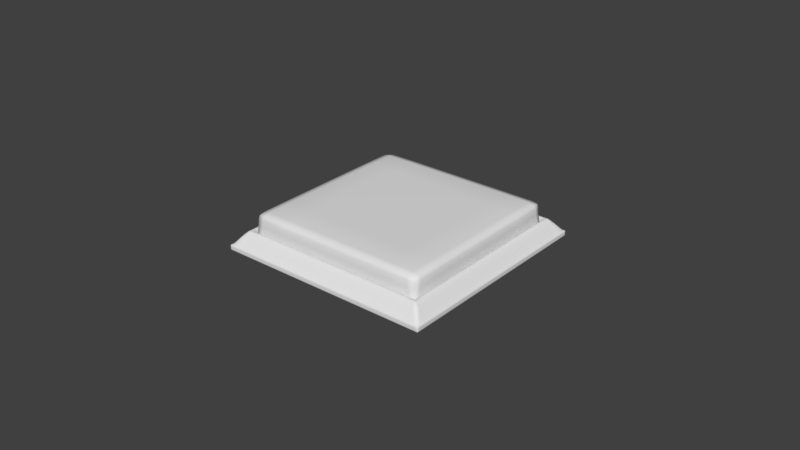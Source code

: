 # Source: FancyButton.blend  (saved by Blender 2.77.0; exported with 4.5.12 LTS)
import bpy
from mathutils import Matrix  # noqa: F401  (used for matrix-valued properties, if any)

bpy.ops.wm.read_factory_settings(use_empty=True)
scene = bpy.context.scene
scene.name = 'Scene'

# ---- collections
col_collection_1 = bpy.data.collections.new('Collection 1'); scene.collection.children.link(col_collection_1)
col_collection_5 = bpy.data.collections.new('Collection 5'); scene.collection.children.link(col_collection_5)

# ---- world
world_world = bpy.data.worlds.new('World'); scene.world = world_world
world_world.color = (0.05088, 0.05088, 0.05088)
world_world.use_sun_shadow = False
world_world.sun_shadow_jitter_overblur = 0.0
world_world.cycles.sampling_method = 'MANUAL'

# ---- meshes
me_cube_003 = bpy.data.meshes.new('Cube.003')
me_cube_003.from_pydata([(-0.035, -0.035, 0.0), (-0.035, -0.035, 0.00175), (-0.035, 0.035, 0.0), (-0.035, 0.035, 0.00175), (0.035, -0.035, 0.0), (0.035, -0.035, 0.00175), (0.035, 0.035, 0.0), (0.035, 0.035, 0.00175), (-0.035, -0.001667, 0.00175), (-0.035, 0.001667, 0.00175), (-0.035, 0.001667, 0.0), (-0.035, -0.001667, 0.0), (0.035, 0.001667, 0.00175), (0.035, -0.001667, 0.00175), (0.035, -0.001667, 0.0), (0.035, 0.001667, 0.0), (-0.001667, 0.035, 0.00175), (0.001667, 0.035, 0.00175), (0.001667, 0.035, 0.0), (-0.001667, 0.035, 0.0), (0.001667, -0.035, 0.00175), (-0.001667, -0.035, 0.00175), (-0.001667, -0.035, 0.0), (0.001667, -0.035, 0.0), (-0.001667, -0.001667, 0.0), (0.001667, -0.001667, 0.0), (-0.001667, 0.001667, 0.0), (0.001667, 0.001667, 0.0), (-0.035, 0.03083, 0.00175), (0.035, 0.03083, 0.0), (-0.035, 0.03083, 0.0), (0.035, 0.03083, 0.00175), (0.001667, 0.03083, 0.005885), (-0.001667, 0.03083, 0.005885), (-0.001667, 0.03083, 0.0), (0.001667, 0.03083, 0.0), (-0.035, -0.03083, 0.0), (0.035, -0.03083, 0.00175), (-0.035, -0.03083, 0.00175), (0.035, -0.03083, 0.0), (-0.001667, -0.03083, 0.0), (0.001667, -0.03083, 0.0), (0.001667, -0.03083, 0.005885), (-0.001667, -0.03083, 0.005885), (0.03083, 0.035, 0.00175), (0.03083, -0.035, 0.0), (0.03083, -0.001667, 0.0), (0.03083, 0.001667, 0.0), (0.03083, 0.035, 0.0), (0.03083, -0.035, 0.00175), (0.03083, -0.001667, 0.005885), (0.03083, 0.001667, 0.005885), (0.03083, 0.03083, 0.005885), (0.03083, 0.03083, 0.0), (0.03083, -0.03083, 0.005885), (0.03083, -0.03083, 0.0), (-0.03083, 0.035, 0.0), (-0.03083, -0.035, 0.00175), (-0.03083, -0.001667, 0.005885), (-0.03083, 0.001667, 0.005885), (-0.03083, 0.035, 0.00175), (-0.03083, -0.035, 0.0), (-0.03083, -0.001667, 0.0), (-0.03083, 0.001667, 0.0), (-0.03083, 0.03083, 0.0), (-0.03083, 0.03083, 0.005885), (-0.03083, -0.03083, 0.0), (-0.03083, -0.03083, 0.005885), (-0.035, -0.035, 0.0005), (-0.035, 0.035, 0.0005), (0.035, 0.035, 0.0005), (0.035, -0.035, 0.0005), (0.035, 0.001667, 0.0005), (0.035, -0.001667, 0.0005), (-0.035, -0.001667, 0.0005), (-0.035, 0.001667, 0.0005), (0.001667, -0.035, 0.0005), (-0.001667, -0.035, 0.0005), (-0.001667, 0.035, 0.0005), (0.001667, 0.035, 0.0005), (0.035, 0.03083, 0.0005), (-0.035, 0.03083, 0.0005), (-0.035, -0.03083, 0.0005), (0.035, -0.03083, 0.0005), (0.03083, -0.035, 0.0005), (0.03083, 0.035, 0.0005), (-0.03083, 0.035, 0.0005), (-0.03083, -0.035, 0.0005), (-0.035, -0.035, 0.00125), (-0.035, 0.035, 0.00125), (0.035, 0.035, 0.00125), (0.035, -0.035, 0.00125), (0.035, 0.001667, 0.00125), (0.035, -0.001667, 0.00125), (-0.035, -0.001667, 0.00125), (-0.035, 0.001667, 0.00125), (0.001667, -0.035, 0.00125), (-0.001667, -0.035, 0.00125), (-0.001667, 0.035, 0.00125), (0.001667, 0.035, 0.00125), (0.035, 0.03083, 0.00125), (-0.035, 0.03083, 0.00125), (-0.035, -0.03083, 0.00125), (0.035, -0.03083, 0.00125), (0.03083, -0.035, 0.00125), (0.03083, 0.035, 0.00125), (-0.03083, 0.035, 0.00125), (-0.03083, -0.035, 0.00125), (-0.035, 0.0345, 0.00175), (0.035, 0.0345, 0.0), (-0.035, 0.0345, 0.0), (0.035, 0.0345, 0.00175), (0.001667, 0.0345, 0.00175), (-0.001667, 0.0345, 0.00175), (-0.001667, 0.0345, 0.0), (0.001667, 0.0345, 0.0), (0.03083, 0.0345, 0.00175), (0.03083, 0.0345, 0.0), (-0.03083, 0.0345, 0.0), (-0.03083, 0.0345, 0.00175), (0.035, 0.0345, 0.0005), (-0.035, 0.0345, 0.0005), (-0.035, 0.0345, 0.00125), (0.035, 0.0345, 0.00125), (-0.035, -0.0345, 0.0), (0.035, -0.0345, 0.00175), (-0.001667, -0.0345, 0.0), (0.001667, -0.0345, 0.0), (0.001667, -0.0345, 0.00175), (-0.001667, -0.0345, 0.00175), (-0.035, -0.0345, 0.00175), (0.035, -0.0345, 0.0), (0.03083, -0.0345, 0.0), (0.03083, -0.0345, 0.00175), (-0.03083, -0.0345, 0.00175), (-0.03083, -0.0345, 0.0), (-0.035, -0.0345, 0.0005), (0.035, -0.0345, 0.0005), (0.035, -0.0345, 0.00125), (-0.035, -0.0345, 0.00125), (-0.0345, 0.035, 0.0), (-0.0345, -0.035, 0.00175), (-0.0345, -0.001667, 0.00175), (-0.0345, 0.001667, 0.00175), (-0.0345, 0.03083, 0.00175), (-0.0345, -0.03083, 0.00175), (-0.0345, 0.035, 0.00175), (-0.0345, -0.035, 0.0), (-0.0345, -0.001667, 0.0), (-0.0345, 0.001667, 0.0), (-0.0345, 0.03083, 0.0), (-0.0345, -0.03083, 0.0), (-0.0345, 0.035, 0.0005), (-0.0345, -0.035, 0.0005), (-0.0345, -0.035, 0.00125), (-0.0345, 0.035, 0.00125), (-0.0345, 0.0345, 0.0), (-0.0345, 0.0345, 0.00175), (-0.0345, -0.0345, 0.0), (-0.0345, -0.0345, 0.00175), (0.0345, 0.035, 0.00175), (0.0345, -0.035, 0.0), (0.0345, -0.001667, 0.0), (0.0345, 0.001667, 0.0), (0.0345, 0.03083, 0.0), (0.0345, -0.03083, 0.0), (0.0345, 0.035, 0.0), (0.0345, -0.035, 0.00175), (0.0345, -0.001667, 0.00175), (0.0345, 0.001667, 0.00175), (0.0345, 0.03083, 0.00175), (0.0345, -0.03083, 0.00175), (0.0345, -0.035, 0.0005), (0.0345, 0.035, 0.0005), (0.0345, 0.035, 0.00125), (0.0345, -0.035, 0.00125), (0.0345, 0.0345, 0.00175), (0.0345, 0.0345, 0.0), (0.0345, -0.0345, 0.00175), (0.0345, -0.0345, 0.0), (-0.035, -0.002167, 0.00175), (0.035, -0.002167, 0.0), (-0.035, -0.002167, 0.0), (0.035, -0.002167, 0.00175), (-0.001667, -0.002167, 0.0), (0.001667, -0.002167, 0.0), (0.03083, -0.002167, 0.005885), (0.03083, -0.002167, 0.0), (-0.03083, -0.002167, 0.0), (-0.03083, -0.002167, 0.005885), (0.035, -0.002167, 0.0005), (-0.035, -0.002167, 0.0005), (-0.035, -0.002167, 0.00125), (0.035, -0.002167, 0.00125), (-0.0345, -0.002167, 0.0), (-0.0345, -0.002167, 0.00175), (0.0345, -0.002167, 0.00175), (0.0345, -0.002167, 0.0), (-0.035, 0.002167, 0.0), (0.035, 0.002167, 0.00175), (-0.001667, 0.002167, 0.0), (0.001667, 0.002167, 0.0), (-0.035, 0.002167, 0.00175), (0.035, 0.002167, 0.0), (0.03083, 0.002167, 0.0), (0.03083, 0.002167, 0.005885), (-0.03083, 0.002167, 0.005885), (-0.03083, 0.002167, 0.0), (-0.035, 0.002167, 0.0005), (0.035, 0.002167, 0.0005), (0.035, 0.002167, 0.00125), (-0.035, 0.002167, 0.00125), (-0.0345, 0.002167, 0.0), (-0.0345, 0.002167, 0.00175), (0.0345, 0.002167, 0.00175), (0.0345, 0.002167, 0.0), (-0.002167, 0.035, 0.00175), (-0.002167, -0.035, 0.0), (-0.002167, -0.001667, 0.0), (-0.002167, 0.001667, 0.0), (-0.002167, 0.03083, 0.0), (-0.002167, -0.03083, 0.0), (-0.002167, 0.035, 0.0), (-0.002167, -0.035, 0.00175), (-0.002167, 0.03083, 0.005885), (-0.002167, -0.03083, 0.005885), (-0.002167, -0.035, 0.0005), (-0.002167, 0.035, 0.0005), (-0.002167, 0.035, 0.00125), (-0.002167, -0.035, 0.00125), (-0.002167, 0.0345, 0.00175), (-0.002167, 0.0345, 0.0), (-0.002167, -0.0345, 0.00175), (-0.002167, -0.0345, 0.0), (-0.002167, -0.002167, 0.0), (-0.002167, 0.002167, 0.0), (0.002167, 0.035, 0.0), (0.002167, -0.035, 0.00175), (0.002167, 0.03083, 0.005885), (0.002167, -0.03083, 0.005885), (0.002167, 0.035, 0.00175), (0.002167, -0.035, 0.0), (0.002167, -0.001667, 0.0), (0.002167, 0.001667, 0.0), (0.002167, 0.03083, 0.0), (0.002167, -0.03083, 0.0), (0.002167, 0.035, 0.0005), (0.002167, -0.035, 0.0005), (0.002167, -0.035, 0.00125), (0.002167, 0.035, 0.00125), (0.002167, 0.0345, 0.0), (0.002167, 0.0345, 0.00175), (0.002167, -0.0345, 0.0), (0.002167, -0.0345, 0.00175), (0.002167, -0.002167, 0.0), (0.002167, 0.002167, 0.0), (-0.035, -0.03133, 0.00175), (0.035, -0.03133, 0.0), (0.035, -0.03133, 0.0005), (0.035, -0.03133, 0.00125), (-0.035, -0.03133, 0.0), (0.035, -0.03133, 0.00175), (-0.001667, -0.03133, 0.0), (0.001667, -0.03133, 0.0), (0.001667, -0.03133, 0.005885), (-0.001667, -0.03133, 0.005885), (0.03083, -0.03133, 0.0), (0.03083, -0.03133, 0.005885), (-0.03083, -0.03133, 0.005885), (-0.03083, -0.03133, 0.0), (-0.035, -0.03133, 0.0005), (-0.035, -0.03133, 0.00125), (-0.0345, -0.03133, 0.0), (-0.0345, -0.03133, 0.00175), (0.0345, -0.03133, 0.00175), (0.0345, -0.03133, 0.0), (-0.002167, -0.03133, 0.005885), (-0.002167, -0.03133, 0.0), (0.002167, -0.03133, 0.0), (0.002167, -0.03133, 0.005885), (-0.035, 0.03133, 0.0), (0.035, 0.03133, 0.00175), (0.001667, 0.03133, 0.005885), (-0.001667, 0.03133, 0.005885), (-0.001667, 0.03133, 0.0), (0.001667, 0.03133, 0.0), (0.03083, 0.03133, 0.005885), (0.03083, 0.03133, 0.0), (-0.03083, 0.03133, 0.0), (-0.03083, 0.03133, 0.005885), (-0.035, 0.03133, 0.0005), (-0.035, 0.03133, 0.00125), (-0.035, 0.03133, 0.00175), (0.035, 0.03133, 0.0), (0.035, 0.03133, 0.0005), (0.035, 0.03133, 0.00125), (-0.0345, 0.03133, 0.00175), (-0.0345, 0.03133, 0.0), (0.0345, 0.03133, 0.0), (0.0345, 0.03133, 0.00175), (-0.002167, 0.03133, 0.0), (-0.002167, 0.03133, 0.005885), (0.002167, 0.03133, 0.005885), (0.002167, 0.03133, 0.0), (0.03133, 0.035, 0.0), (0.03133, -0.035, 0.00175), (0.03133, -0.001667, 0.005885), (0.03133, 0.001667, 0.005885), (0.03133, 0.03083, 0.005885), (0.03133, -0.03083, 0.005885), (0.03133, 0.035, 0.0005), (0.03133, 0.035, 0.00125), (0.03133, 0.0345, 0.00175), (0.03133, -0.0345, 0.00175), (0.03133, 0.035, 0.00175), (0.03133, -0.035, 0.0), (0.03133, -0.001667, 0.0), (0.03133, 0.001667, 0.0), (0.03133, 0.03083, 0.0), (0.03133, -0.03083, 0.0), (0.03133, -0.035, 0.0005), (0.03133, -0.035, 0.00125), (0.03133, 0.0345, 0.0), (0.03133, -0.0345, 0.0), (0.03133, -0.002167, 0.0), (0.03133, -0.002167, 0.005885), (0.03133, 0.002167, 0.0), (0.03133, 0.002167, 0.005885), (0.03133, -0.03133, 0.0), (0.03133, -0.03133, 0.005885), (0.03133, 0.03133, 0.0), (0.03133, 0.03133, 0.005885), (-0.03133, 0.035, 0.00175), (-0.03133, -0.035, 0.0), (-0.03133, -0.001667, 0.0), (-0.03133, 0.001667, 0.0), (-0.03133, 0.03083, 0.0), (-0.03133, -0.03083, 0.0), (-0.03133, -0.035, 0.0005), (-0.03133, -0.035, 0.00125), (-0.03133, 0.0345, 0.0), (-0.03133, -0.0345, 0.0), (-0.03133, 0.035, 0.0), (-0.03133, -0.035, 0.00175), (-0.03133, -0.001667, 0.005885), (-0.03133, 0.001667, 0.005885), (-0.03133, 0.03083, 0.005885), (-0.03133, -0.03083, 0.005885), (-0.03133, 0.035, 0.0005), (-0.03133, 0.035, 0.00125), (-0.03133, 0.0345, 0.00175), (-0.03133, -0.0345, 0.00175), (-0.03133, -0.002167, 0.005885), (-0.03133, -0.002167, 0.0), (-0.03133, 0.002167, 0.005885), (-0.03133, 0.002167, 0.0), (-0.03133, -0.03133, 0.005885), (-0.03133, -0.03133, 0.0), (-0.03133, 0.03133, 0.005885), (-0.03133, 0.03133, 0.0), (0.03133, -0.03163, 0.005793), (0.03413, -0.0345, 0.00175), (0.0345, -0.03411, 0.00175), (0.03169, -0.03133, 0.005774), (0.0317, 0.03133, 0.005769), (0.0345, 0.03413, 0.00175), (0.03402, 0.0345, 0.00175), (0.03133, 0.03177, 0.005749), (-0.03133, 0.03167, 0.005779), (-0.03425, 0.0345, 0.00175), (-0.03173, 0.03133, 0.00576), (-0.0345, 0.03405, 0.00175), (-0.0317, -0.03133, 0.005771), (-0.0345, -0.03423, 0.00175), (-0.03404, -0.0345, 0.00175), (-0.03133, -0.03176, 0.00575), (-0.035, -0.03, 0.0), (0.035, -0.03, 0.00175), (-0.001667, -0.03, 0.0), (0.001667, -0.03, 0.0), (0.001667, -0.03, 0.005885), (-0.001667, -0.03, 0.005885), (0.03083, -0.03, 0.005885), (0.03083, -0.03, 0.0), (-0.03083, -0.03, 0.0), (-0.03083, -0.03, 0.005885), (-0.035, -0.03, 0.0005), (-0.035, -0.03, 0.00125), (-0.0345, -0.03, 0.0), (-0.0345, -0.03, 0.00175), (0.0345, -0.03, 0.00175), (0.0345, -0.03, 0.0), (-0.035, -0.03, 0.00175), (0.035, -0.03, 0.0), (0.035, -0.03, 0.0005), (0.035, -0.03, 0.00125), (-0.002167, -0.03, 0.0), (-0.002167, -0.03, 0.005885), (0.002167, -0.03, 0.005885), (0.002167, -0.03, 0.0), (0.03133, -0.03, 0.005885), (0.03133, -0.03, 0.0), (-0.03133, -0.03, 0.0), (-0.03133, -0.03, 0.005885), (-0.035, 0.03003, 0.00175), (0.035, 0.03003, 0.0), (0.035, 0.03003, 0.0005), (0.035, 0.03003, 0.00125), (-0.035, 0.03003, 0.0), (0.035, 0.03003, 0.00175), (0.001667, 0.03003, 0.005885), (-0.001667, 0.03003, 0.005885), (-0.001667, 0.03003, 0.0), (0.001667, 0.03003, 0.0), (0.03083, 0.03003, 0.0), (0.03083, 0.03003, 0.005885), (-0.03083, 0.03003, 0.005885), (-0.03083, 0.03003, 0.0), (-0.035, 0.03003, 0.0005), (-0.035, 0.03003, 0.00125), (-0.0345, 0.03003, 0.0), (-0.0345, 0.03003, 0.00175), (0.0345, 0.03003, 0.00175), (0.0345, 0.03003, 0.0), (-0.002167, 0.03003, 0.005885), (-0.002167, 0.03003, 0.0), (0.002167, 0.03003, 0.0), (0.002167, 0.03003, 0.005885), (0.03133, 0.03003, 0.0), (0.03133, 0.03003, 0.005885), (-0.03133, 0.03003, 0.005885), (-0.03133, 0.03003, 0.0), (0.03003, 0.035, 0.00175), (0.03003, -0.035, 0.0), (0.03003, -0.001667, 0.0), (0.03003, 0.001667, 0.0), (0.03003, 0.03083, 0.0), (0.03003, -0.03083, 0.0), (0.03003, -0.035, 0.0005), (0.03003, -0.035, 0.00125), (0.03003, 0.0345, 0.0), (0.03003, -0.0345, 0.0), (0.03003, -0.002167, 0.0), (0.03003, 0.002167, 0.0), (0.03003, 0.035, 0.0), (0.03003, -0.035, 0.00175), (0.03003, -0.001667, 0.005885), (0.03003, 0.001667, 0.005885), (0.03003, 0.03083, 0.005885), (0.03003, -0.03083, 0.005885), (0.03003, 0.035, 0.0005), (0.03003, 0.035, 0.00125), (0.03003, 0.0345, 0.00175), (0.03003, -0.0345, 0.00175), (0.03003, -0.002167, 0.005885), (0.03003, 0.002167, 0.005885), (0.03003, -0.03133, 0.005885), (0.03003, -0.03133, 0.0), (0.03003, 0.03133, 0.005885), (0.03003, 0.03133, 0.0), (0.03003, -0.03, 0.005885), (0.03003, -0.03, 0.0), (0.03003, 0.03003, 0.005885), (0.03003, 0.03003, 0.0), (-0.03003, 0.035, 0.0), (-0.03003, -0.035, 0.00175), (-0.03003, -0.001667, 0.005885), (-0.03003, 0.001667, 0.005885), (-0.03003, 0.03083, 0.005885), (-0.03003, -0.03083, 0.005885), (-0.03003, 0.035, 0.0005), (-0.03003, 0.035, 0.00125), (-0.03003, 0.0345, 0.00175), (-0.03003, -0.0345, 0.00175), (-0.03003, -0.002167, 0.005885), (-0.03003, 0.002167, 0.005885), (-0.03003, 0.035, 0.00175), (-0.03003, -0.035, 0.0), (-0.03003, -0.001667, 0.0), (-0.03003, 0.001667, 0.0), (-0.03003, 0.03083, 0.0), (-0.03003, -0.03083, 0.0), (-0.03003, -0.035, 0.0005), (-0.03003, -0.035, 0.00125), (-0.03003, 0.0345, 0.0), (-0.03003, -0.0345, 0.0), (-0.03003, -0.002167, 0.0), (-0.03003, 0.002167, 0.0), (-0.03003, -0.03133, 0.0), (-0.03003, -0.03133, 0.005885), (-0.03003, 0.03133, 0.0), (-0.03003, 0.03133, 0.005885), (-0.03003, -0.03, 0.0), (-0.03003, -0.03, 0.005885), (-0.03003, 0.03003, 0.0), (-0.03003, 0.03003, 0.005885), (0.002167, -0.001667, 0.0008851), (0.001667, -0.001667, 0.0008851), (-0.001667, -0.001667, 0.0008851), (0.002167, 0.001667, 0.0008851), (0.001667, 0.001667, 0.0008851), (-0.001667, 0.001667, 0.0008851), (0.001667, 0.002167, 0.0008851), (-0.001667, 0.002167, 0.0008851), (0.001667, -0.002167, 0.0008851), (-0.001667, -0.002167, 0.0008851), (0.002167, -0.002167, 0.0008851), (0.001667, 0.03003, 0.0008851), (-0.001667, 0.03003, 0.0008851), (0.002167, 0.002167, 0.0008851), (-0.002167, -0.001667, 0.0008851), (-0.002167, 0.001667, 0.0008851), (-0.002167, -0.002167, 0.0008851), (-0.002167, 0.002167, 0.0008851), (-0.002167, 0.03003, 0.0008851), (0.03003, -0.001667, 0.0008851), (0.03003, 0.001667, 0.0008851), (0.03003, -0.002167, 0.0008851), (0.03003, 0.002167, 0.0008851), (0.002167, 0.03003, 0.0008851), (0.001667, -0.03, 0.0008851), (-0.001667, -0.03, 0.0008851), (-0.002167, -0.03, 0.0008851), (0.002167, -0.03, 0.0008851), (0.03003, -0.03, 0.0008851), (0.03003, 0.03003, 0.0008851), (-0.03003, -0.001667, 0.0008851), (-0.03003, 0.001667, 0.0008851), (-0.03003, -0.002167, 0.0008851), (-0.03003, 0.002167, 0.0008851), (-0.03003, -0.03, 0.0008851), (-0.03003, 0.03003, 0.0008851), (-0.035, 0.02953, 0.0), (0.035, 0.02953, 0.00175), (-0.001667, 0.02953, 0.0), (0.001667, 0.02953, 0.0), (0.03083, 0.02953, 0.0), (0.03083, 0.02953, 0.005885), (-0.03083, 0.02953, 0.005885), (-0.03083, 0.02953, 0.0), (-0.035, 0.02953, 0.0005), (-0.035, 0.02953, 0.00125), (-0.0345, 0.02953, 0.0), (-0.0345, 0.02953, 0.00175), (0.0345, 0.02953, 0.00175), (0.0345, 0.02953, 0.0), (-0.002167, 0.02953, 0.0), (0.002167, 0.02953, 0.0), (0.03133, 0.02953, 0.0), (0.03133, 0.02953, 0.005885), (-0.03133, 0.02953, 0.005885), (-0.03133, 0.02953, 0.0), (-0.035, 0.02953, 0.00175), (0.035, 0.02953, 0.0), (0.035, 0.02953, 0.0005), (0.035, 0.02953, 0.00125), (0.03003, 0.02953, 0.0), (0.03003, 0.02953, 0.005885), (-0.03003, 0.02953, 0.005885), (-0.03003, 0.02953, 0.0), (0.001667, 0.02953, 0.0008851), (-0.001667, 0.02953, 0.0008851), (-0.002167, 0.02953, 0.0008851), (0.002167, 0.02953, 0.0008851), (0.03003, 0.02953, 0.0008851), (-0.03003, 0.02953, 0.0008851), (-0.035, -0.0295, 0.00175), (0.035, -0.0295, 0.0), (0.035, -0.0295, 0.0005), (0.035, -0.0295, 0.00125), (-0.035, -0.0295, 0.0), (0.035, -0.0295, 0.00175), (-0.001667, -0.0295, 0.0), (0.001667, -0.0295, 0.0), (0.03083, -0.0295, 0.005885), (0.03083, -0.0295, 0.0), (-0.03083, -0.0295, 0.0), (-0.03083, -0.0295, 0.005885), (-0.035, -0.0295, 0.0005), (-0.035, -0.0295, 0.00125), (-0.0345, -0.0295, 0.0), (-0.0345, -0.0295, 0.00175), (0.0345, -0.0295, 0.00175), (0.0345, -0.0295, 0.0), (-0.002167, -0.0295, 0.0), (0.002167, -0.0295, 0.0), (0.03133, -0.0295, 0.005885), (0.03133, -0.0295, 0.0), (-0.03133, -0.0295, 0.0), (-0.03133, -0.0295, 0.005885), (0.03003, -0.0295, 0.005885), (0.03003, -0.0295, 0.0), (-0.03003, -0.0295, 0.0), (-0.03003, -0.0295, 0.005885), (0.001667, -0.0295, 0.0008851), (-0.001667, -0.0295, 0.0008851), (-0.002167, -0.0295, 0.0008851), (0.002167, -0.0295, 0.0008851), (0.03003, -0.0295, 0.0008851), (-0.03003, -0.0295, 0.0008851), (0.02953, 0.035, 0.0), (0.02953, -0.035, 0.00175), (0.02953, 0.03083, 0.005885), (0.02953, -0.03083, 0.005885), (0.02953, 0.035, 0.0005), (0.02953, 0.035, 0.00125), (0.02953, 0.0345, 0.00175), (0.02953, -0.0345, 0.00175), (0.02953, -0.03133, 0.005885), (0.02953, 0.03133, 0.005885), (0.02953, -0.03, 0.005885), (0.02953, 0.03003, 0.005885), (0.02953, 0.035, 0.00175), (0.02953, -0.035, 0.0), (0.02953, -0.001667, 0.0), (0.02953, 0.001667, 0.0), (0.02953, 0.03083, 0.0), (0.02953, -0.03083, 0.0), (0.02953, -0.035, 0.0005), (0.02953, -0.035, 0.00125), (0.02953, 0.0345, 0.0), (0.02953, -0.0345, 0.0), (0.02953, -0.002167, 0.0), (0.02953, 0.002167, 0.0), (0.02953, -0.03133, 0.0), (0.02953, 0.03133, 0.0), (0.02953, -0.03, 0.0), (0.02953, 0.03003, 0.0), (0.02953, -0.001667, 0.0008851), (0.02953, 0.001667, 0.0008851), (0.02953, -0.002167, 0.0008851), (0.02953, 0.002167, 0.0008851), (0.02953, -0.03, 0.0008851), (0.02953, 0.03003, 0.0008851), (0.02953, 0.02953, 0.0008851), (0.02953, 0.02953, 0.0), (0.02953, -0.0295, 0.0008851), (0.02953, -0.0295, 0.0), (-0.02953, 0.035, 0.00175), (-0.02953, -0.035, 0.0), (-0.02953, -0.001667, 0.0), (-0.02953, 0.001667, 0.0), (-0.02953, 0.03083, 0.0), (-0.02953, -0.03083, 0.0), (-0.02953, -0.035, 0.0005), (-0.02953, -0.035, 0.00125), (-0.02953, 0.0345, 0.0), (-0.02953, -0.0345, 0.0), (-0.02953, -0.002167, 0.0), (-0.02953, 0.002167, 0.0), (-0.02953, -0.03133, 0.0), (-0.02953, 0.03133, 0.0), (-0.02953, -0.03, 0.0), (-0.02953, 0.03003, 0.0), (-0.02953, 0.035, 0.0), (-0.02953, -0.035, 0.00175), (-0.02953, 0.03083, 0.005885), (-0.02953, -0.03083, 0.005885), (-0.02953, 0.035, 0.0005), (-0.02953, 0.035, 0.00125), (-0.02953, 0.0345, 0.00175), (-0.02953, -0.0345, 0.00175), (-0.02953, -0.03133, 0.005885), (-0.02953, 0.03133, 0.005885), (-0.02953, -0.03, 0.005885), (-0.02953, 0.03003, 0.005885), (-0.02953, -0.001667, 0.0008851), (-0.02953, 0.001667, 0.0008851), (-0.02953, -0.002167, 0.0008851), (-0.02953, 0.002167, 0.0008851), (-0.02953, -0.03, 0.0008851), (-0.02953, 0.03003, 0.0008851), (-0.02953, 0.02953, 0.0008851), (-0.02953, 0.02953, 0.0), (-0.02953, -0.0295, 0.0008851), (-0.02953, -0.0295, 0.0), (-0.002167, 0.03003, 0.005385), (-0.03003, 0.03003, 0.005385), (-0.03003, -0.001667, 0.005385), (-0.03003, -0.002167, 0.005385), (-0.03003, 0.002167, 0.005385), (-0.03003, 0.001667, 0.005385), (-0.001667, 0.03003, 0.005385), (-0.03003, -0.03, 0.005385), (0.03003, -0.002167, 0.005385), (0.03003, 0.002167, 0.005385), (0.03003, 0.03003, 0.005385), (0.002167, 0.03003, 0.005385), (0.001667, 0.03003, 0.005385), (-0.002167, -0.03, 0.005385), (-0.001667, -0.03, 0.005385), (0.03003, -0.001667, 0.005385), (0.03003, 0.001667, 0.005385), (0.001667, -0.03, 0.005385), (0.002167, -0.03, 0.005385), (0.03003, -0.03, 0.005385), (0.03003, 0.02953, 0.005385), (-0.03003, 0.02953, 0.005385), (0.03003, -0.0295, 0.005385), (-0.03003, -0.0295, 0.005385), (0.02953, -0.03, 0.005385), (0.02953, 0.03003, 0.005385), (-0.02953, -0.03, 0.005385), (-0.02953, 0.03003, 0.005385), (-0.03003, 0.03003, 0.001385), (-0.03003, -0.002167, 0.001385), (-0.03003, 0.001667, 0.001385), (-0.001667, 0.03003, 0.001385), (0.03003, 0.03003, 0.001385), (0.001667, 0.03003, 0.001385), (-0.001667, -0.03, 0.001385), (0.03003, 0.001667, 0.001385), (0.03003, -0.03, 0.001385), (0.03003, 0.02953, 0.001385), (-0.03003, 0.02953, 0.001385), (0.03003, -0.0295, 0.001385), (-0.03003, -0.0295, 0.001385), (0.02953, -0.03, 0.001385), (0.02953, 0.03003, 0.001385), (-0.02953, -0.03, 0.001385), (-0.02953, 0.03003, 0.001385), (-0.002167, 0.03003, 0.001385), (-0.03003, -0.001667, 0.001385), (-0.03003, 0.002167, 0.001385), (-0.03003, -0.03, 0.001385), (0.03003, -0.002167, 0.001385), (0.03003, 0.002167, 0.001385), (0.002167, 0.03003, 0.001385), (-0.002167, -0.03, 0.001385), (0.03003, -0.001667, 0.001385), (0.001667, -0.03, 0.001385), (0.002167, -0.03, 0.001385)], [], [(121, 69, 2, 110), (173, 70, 6, 166), (137, 71, 4, 131), (153, 68, 0, 147), (177, 166, 6, 109), (157, 146, 3, 108), (195, 142, 8, 180), (142, 143, 9, 8), (197, 162, 14, 181), (162, 163, 15, 14), (209, 72, 15, 203), (72, 73, 14, 15), (191, 74, 11, 182), (74, 75, 10, 11), (218, 219, 26, 24), (24, 26, 27, 25), (234, 218, 24, 184), (184, 24, 25, 185), (251, 240, 17, 112), (112, 17, 16, 113), (231, 222, 19, 114), (114, 19, 18, 115), (247, 76, 23, 241), (76, 77, 22, 23), (227, 78, 19, 222), (78, 79, 18, 19), (412, 34, 35, 413), (425, 220, 34, 412), (410, 32, 33, 411), (427, 238, 32, 410), (294, 80, 29, 293), (421, 144, 28, 404), (423, 164, 29, 405), (418, 81, 30, 408), (264, 42, 43, 265), (279, 239, 42, 264), (262, 40, 41, 263), (277, 221, 40, 262), (270, 82, 36, 260), (275, 165, 39, 257), (273, 145, 38, 256), (394, 83, 39, 393), (457, 437, 55, 266), (329, 309, 54, 267), (463, 436, 53, 414), (429, 308, 52, 415), (320, 84, 45, 315), (312, 314, 44, 116), (325, 306, 50, 186), (306, 307, 51, 50), (434, 435, 47, 46), (442, 434, 46, 187), (440, 444, 48, 117), (450, 85, 48, 444), (489, 469, 67, 268), (357, 337, 66, 269), (495, 468, 65, 416), (431, 336, 64, 417), (348, 86, 56, 342), (340, 342, 56, 118), (353, 334, 62, 188), (334, 335, 63, 62), (466, 467, 59, 58), (474, 466, 58, 189), (472, 476, 60, 119), (482, 87, 61, 477), (483, 107, 87, 482), (349, 106, 86, 348), (451, 105, 85, 450), (321, 104, 84, 320), (395, 103, 83, 394), (271, 102, 82, 270), (419, 101, 81, 418), (295, 100, 80, 294), (98, 99, 79, 78), (228, 98, 78, 227), (96, 97, 77, 76), (248, 96, 76, 247), (94, 95, 75, 74), (192, 94, 74, 191), (92, 93, 73, 72), (210, 92, 72, 209), (154, 88, 68, 153), (138, 91, 71, 137), (174, 90, 70, 173), (122, 89, 69, 121), (108, 3, 89, 122), (160, 7, 90, 174), (125, 5, 91, 138), (141, 1, 88, 154), (199, 12, 92, 210), (12, 13, 93, 92), (180, 8, 94, 192), (8, 9, 95, 94), (237, 20, 96, 248), (20, 21, 97, 96), (216, 16, 98, 228), (16, 17, 99, 98), (281, 31, 100, 295), (404, 28, 101, 419), (256, 38, 102, 271), (377, 37, 103, 395), (305, 49, 104, 321), (432, 44, 105, 451), (332, 60, 106, 349), (465, 57, 107, 483), (7, 111, 123, 90), (292, 108, 122, 291), (291, 122, 121, 290), (90, 123, 120, 70), (491, 472, 119, 289), (359, 340, 118, 288), (459, 440, 117, 287), (331, 367, 312, 116, 286), (70, 120, 109, 6), (284, 114, 115, 285), (300, 231, 114, 284), (282, 112, 113, 283), (302, 251, 112, 282), (296, 371, 157, 108, 292), (298, 177, 109, 293), (290, 121, 110, 280), (1, 130, 139, 88), (261, 125, 138, 259), (259, 138, 137, 258), (88, 139, 136, 68), (333, 341, 135, 61), (465, 473, 134, 57), (305, 313, 133, 49), (433, 441, 132, 45), (141, 159, 130, 1), (161, 179, 131, 4), (68, 136, 124, 0), (217, 233, 126, 22), (22, 126, 127, 23), (237, 253, 128, 20), (20, 128, 129, 21), (258, 137, 131, 257), (343, 351, 374, 159, 141), (0, 124, 158, 147), (358, 368, 369, 157, 371, 370), (280, 110, 156, 297), (3, 146, 155, 89), (343, 141, 154, 339), (339, 154, 153, 338), (89, 155, 152, 69), (11, 10, 149, 148), (182, 11, 148, 194), (110, 2, 140, 156), (69, 152, 140, 2), (408, 30, 150, 420), (260, 36, 151, 272), (356, 347, 145, 273, 372), (430, 346, 144, 421), (344, 345, 143, 142), (352, 344, 142, 195), (350, 332, 146, 157, 369), (338, 153, 147, 333), (315, 323, 179, 161), (5, 125, 178, 167), (330, 322, 177, 298), (281, 111, 176, 365, 299), (5, 167, 175, 91), (314, 160, 174, 311), (311, 174, 173, 310), (91, 175, 172, 71), (13, 12, 169, 168), (183, 13, 168, 196), (111, 7, 160, 176), (71, 172, 161, 4), (409, 31, 170, 422), (261, 37, 171, 274), (328, 319, 165, 275), (428, 318, 164, 423), (316, 317, 163, 162), (324, 316, 162, 197), (322, 304, 166, 177), (310, 173, 166, 304), (587, 324, 197, 583), (571, 183, 196, 582), (589, 352, 195, 581), (570, 182, 194, 580), (13, 183, 193, 93), (566, 180, 192, 579), (579, 192, 191, 578), (93, 193, 190, 73), (593, 474, 189, 577), (588, 353, 188, 576), (591, 442, 187, 575), (586, 325, 186, 574), (73, 190, 181, 14), (707, 721, 514, 508), (572, 184, 185, 573), (584, 234, 184, 572), (578, 191, 182, 570), (583, 197, 181, 567), (581, 195, 180, 566), (317, 326, 215, 163), (12, 199, 214, 169), (345, 354, 213, 143), (10, 198, 212, 149), (9, 202, 211, 95), (533, 199, 210, 555), (555, 210, 209, 554), (95, 211, 208, 75), (335, 355, 207, 63), (467, 475, 206, 59), (307, 327, 205, 51), (435, 443, 204, 47), (75, 208, 198, 10), (163, 215, 203, 15), (143, 213, 202, 9), (714, 723, 529, 565), (711, 726, 518, 516), (219, 235, 200, 26), (26, 200, 201, 27), (554, 209, 203, 553), (641, 649, 235, 219), (706, 722, 526, 527), (675, 648, 234, 584), (720, 704, 531, 671), (639, 647, 233, 217), (21, 129, 232, 223), (651, 646, 231, 300), (283, 113, 230, 301), (21, 223, 229, 97), (638, 216, 228, 659), (659, 228, 227, 658), (97, 229, 226, 77), (77, 226, 217, 22), (113, 16, 216, 230), (716, 724, 530, 599), (715, 725, 517, 598), (411, 33, 224, 424), (265, 43, 225, 276), (650, 643, 221, 277), (653, 642, 220, 425), (658, 227, 222, 654), (646, 654, 222, 231), (648, 640, 218, 234), (640, 641, 219, 218), (718, 727, 519, 633), (27, 201, 255, 243), (722, 705, 528, 526), (573, 185, 254, 585), (601, 607, 253, 237), (23, 127, 252, 241), (609, 606, 251, 302), (285, 115, 250, 303), (17, 240, 249, 99), (601, 237, 248, 619), (619, 248, 247, 618), (99, 249, 246, 79), (79, 246, 236, 18), (115, 18, 236, 250), (185, 25, 242, 254), (25, 27, 243, 242), (413, 35, 244, 426), (263, 41, 245, 278), (608, 603, 239, 279), (611, 602, 238, 427), (618, 247, 241, 613), (606, 612, 240, 251), (723, 706, 527, 529), (709, 707, 508, 507), (607, 608, 279, 253), (127, 263, 278, 252), (647, 650, 277, 233), (129, 265, 276, 232), (323, 328, 275, 179), (125, 261, 274, 362, 178), (351, 375, 374), (124, 260, 272, 158), (83, 258, 257, 39), (103, 259, 258, 83), (37, 261, 259, 103), (130, 256, 271, 139), (139, 271, 270, 136), (341, 357, 269, 135), (473, 489, 268, 134), (313, 360, 329, 267, 133), (441, 457, 266, 132), (159, 373, 273, 256, 130), (179, 275, 257, 131), (136, 270, 260, 124), (233, 277, 262, 126), (126, 262, 263, 127), (253, 279, 264, 128), (128, 264, 265, 129), (35, 285, 303, 244), (602, 609, 302, 238), (33, 283, 301, 224), (642, 651, 300, 220), (31, 281, 299, 170), (318, 330, 298, 164), (30, 280, 297, 150), (346, 358, 370, 296, 144), (81, 290, 280, 30), (164, 298, 293, 29), (144, 296, 292, 28), (238, 302, 282, 32), (32, 282, 283, 33), (220, 300, 284, 34), (34, 284, 285, 35), (308, 331, 286, 52), (436, 459, 287, 53), (336, 359, 288, 64), (468, 491, 289, 65), (101, 291, 290, 81), (28, 292, 291, 101), (111, 281, 295, 123), (123, 295, 294, 120), (120, 294, 293, 109), (170, 299, 364, 331, 308), (53, 287, 330, 318), (178, 362, 363, 329, 360, 361), (132, 266, 328, 323), (169, 214, 327, 307), (47, 204, 326, 317), (582, 196, 325, 586), (575, 187, 324, 587), (85, 310, 304, 48), (117, 48, 304, 322), (187, 46, 316, 324), (46, 47, 317, 316), (414, 53, 318, 428), (266, 55, 319, 328), (105, 311, 310, 85), (44, 314, 311, 105), (287, 117, 322, 330), (45, 132, 323, 315), (167, 178, 361, 313, 305), (299, 365, 364), (167, 305, 321, 175), (175, 321, 320, 172), (168, 169, 307, 306), (196, 168, 306, 325), (176, 160, 314, 312, 366), (172, 320, 315, 161), (422, 170, 308, 429), (274, 171, 309, 329, 363), (150, 297, 359, 336), (65, 289, 358, 346), (158, 272, 357, 341), (134, 268, 356, 375, 351), (149, 212, 355, 335), (59, 206, 354, 345), (580, 194, 353, 588), (577, 189, 352, 589), (87, 338, 333, 61), (119, 60, 332, 350), (189, 58, 344, 352), (58, 59, 345, 344), (416, 65, 346, 430), (268, 67, 347, 356), (107, 339, 338, 87), (57, 343, 339, 107), (289, 119, 350, 368, 358), (57, 134, 351, 343), (147, 158, 341, 333), (297, 156, 340, 359), (146, 332, 349, 155), (155, 349, 348, 152), (148, 149, 335, 334), (194, 148, 334, 353), (156, 140, 342, 340), (152, 348, 342, 140), (420, 150, 336, 431), (272, 151, 337, 357), (361, 360, 313), (363, 362, 274), (364, 365, 176, 366, 367, 331), (367, 366, 312), (369, 368, 350), (370, 371, 296), (373, 372, 273), (374, 375, 356, 372, 373, 159), (67, 385, 403, 347), (151, 388, 402, 337), (55, 383, 401, 319), (171, 390, 400, 309), (41, 379, 399, 245), (603, 610, 398, 239), (43, 381, 397, 225), (643, 652, 396, 221), (145, 389, 392, 38), (165, 391, 393, 39), (82, 386, 376, 36), (221, 396, 378, 40), (40, 378, 379, 41), (239, 398, 380, 42), (42, 380, 381, 43), (309, 400, 382, 54), (437, 461, 383, 55), (337, 402, 384, 66), (469, 493, 385, 67), (102, 387, 386, 82), (38, 392, 387, 102), (36, 376, 388, 151), (347, 403, 389, 145), (37, 377, 390, 171), (319, 401, 391, 165), (571, 377, 395, 569), (569, 395, 394, 568), (568, 394, 393, 567), (542, 420, 431, 551), (538, 416, 430, 550), (544, 422, 429, 549), (536, 414, 428, 548), (719, 728, 522, 670), (535, 413, 426, 547), (673, 653, 425, 546), (710, 730, 520, 521), (80, 406, 405, 29), (100, 407, 406, 80), (31, 409, 407, 100), (548, 428, 423, 545), (533, 409, 422, 544), (550, 430, 421, 543), (532, 408, 420, 542), (552, 404, 419, 541), (541, 419, 418, 540), (551, 431, 417, 539), (558, 495, 416, 538), (549, 429, 415, 537), (556, 463, 414, 536), (540, 418, 408, 532), (545, 423, 405, 553), (543, 421, 404, 552), (725, 729, 515, 517), (713, 708, 525, 564), (546, 425, 412, 534), (534, 412, 413, 535), (635, 627, 463, 556), (537, 415, 462, 557), (617, 626, 461, 437), (54, 382, 460, 449), (616, 625, 459, 436), (52, 286, 458, 448), (621, 624, 457, 441), (133, 267, 456, 453), (50, 51, 447, 446), (186, 50, 446, 454), (116, 44, 432, 452), (84, 438, 433, 45), (415, 52, 448, 462), (267, 54, 449, 456), (104, 439, 438, 84), (49, 445, 439, 104), (286, 116, 452, 458), (49, 133, 453, 445), (574, 186, 454, 590), (51, 205, 455, 447), (615, 623, 443, 435), (637, 622, 442, 591), (613, 621, 441, 433), (625, 620, 440, 459), (612, 432, 451, 605), (605, 451, 450, 604), (604, 450, 444, 600), (620, 600, 444, 440), (622, 614, 434, 442), (614, 615, 435, 434), (627, 616, 436, 463), (624, 617, 437, 457), (727, 709, 507, 519), (539, 417, 494, 559), (657, 664, 493, 469), (66, 384, 492, 481), (656, 663, 491, 468), (64, 288, 490, 480), (661, 662, 489, 473), (135, 269, 488, 485), (62, 63, 479, 478), (188, 62, 478, 486), (118, 56, 464, 484), (86, 470, 464, 56), (417, 64, 480, 494), (269, 66, 481, 488), (106, 471, 470, 86), (60, 476, 471, 106), (288, 118, 484, 490), (61, 135, 485, 477), (576, 188, 486, 592), (63, 207, 487, 479), (728, 710, 521, 522), (729, 711, 516, 515), (655, 661, 473, 465), (663, 660, 472, 491), (655, 465, 483, 645), (645, 483, 482, 644), (644, 482, 477, 639), (660, 638, 476, 472), (730, 731, 523, 520), (717, 712, 524, 632), (665, 656, 468, 495), (662, 657, 469, 489), (496, 499, 500, 497), (497, 500, 501, 498), (506, 496, 497, 504), (504, 497, 498, 505), (594, 504, 505, 595), (597, 506, 504, 594), (499, 509, 502, 500), (500, 502, 503, 501), (501, 503, 513, 511), (595, 505, 512, 596), (505, 498, 510, 512), (498, 501, 511, 510), (629, 631, 509, 499), (636, 630, 506, 597), (630, 628, 496, 506), (628, 629, 499, 496), (634, 633, 519, 563), (561, 508, 514, 562), (563, 519, 507, 560), (560, 507, 508, 561), (672, 671, 531, 565), (667, 669, 529, 527), (674, 668, 528, 599), (668, 666, 526, 528), (666, 667, 527, 526), (669, 672, 565, 529), (502, 560, 561, 503), (509, 563, 560, 502), (503, 561, 562, 513), (631, 634, 563, 509), (207, 539, 559, 487), (205, 537, 557, 455), (623, 635, 556, 443), (200, 534, 535, 201), (235, 546, 534, 200), (726, 713, 564, 518), (213, 543, 552, 202), (215, 545, 553, 203), (208, 540, 532, 198), (443, 556, 536, 204), (327, 549, 537, 205), (475, 558, 538, 206), (355, 551, 539, 207), (211, 541, 540, 208), (202, 552, 541, 211), (198, 532, 542, 212), (354, 550, 543, 213), (199, 533, 544, 214), (326, 548, 545, 215), (649, 673, 546, 235), (201, 535, 547, 255), (204, 536, 548, 326), (214, 544, 549, 327), (206, 538, 550, 354), (212, 542, 551, 355), (406, 554, 553, 405), (704, 714, 565, 531), (407, 555, 554, 406), (409, 533, 555, 407), (670, 674, 599, 530), (632, 636, 597, 523), (521, 595, 596, 522), (523, 597, 594, 520), (520, 594, 595, 521), (384, 576, 592, 492), (626, 637, 591, 461), (382, 574, 590, 460), (190, 568, 567, 181), (193, 569, 568, 190), (183, 571, 569, 193), (385, 577, 589, 403), (388, 580, 588, 402), (383, 575, 587, 401), (390, 582, 586, 400), (379, 573, 585, 399), (712, 715, 598, 524), (705, 716, 599, 528), (652, 675, 584, 396), (389, 581, 566, 392), (391, 583, 567, 393), (386, 578, 570, 376), (396, 584, 572, 378), (378, 572, 573, 379), (400, 586, 574, 382), (461, 591, 575, 383), (402, 588, 576, 384), (493, 593, 577, 385), (387, 579, 578, 386), (392, 566, 579, 387), (376, 570, 580, 388), (403, 589, 581, 389), (377, 571, 582, 390), (401, 587, 583, 391), (399, 585, 637, 626), (524, 598, 636, 632), (255, 547, 635, 623), (518, 564, 634, 631), (564, 525, 633, 634), (515, 516, 629, 628), (517, 515, 628, 630), (598, 517, 630, 636), (516, 518, 631, 629), (731, 717, 632, 523), (278, 245, 617, 624), (426, 244, 616, 627), (242, 243, 615, 614), (254, 242, 614, 622), (250, 236, 600, 620), (246, 604, 600, 236), (249, 605, 604, 246), (240, 612, 605, 249), (303, 250, 620, 625), (241, 252, 621, 613), (585, 254, 622, 637), (243, 255, 623, 615), (252, 278, 624, 621), (244, 303, 625, 616), (245, 399, 626, 617), (547, 426, 627, 635), (449, 460, 610, 603), (448, 458, 609, 602), (453, 456, 608, 607), (452, 432, 612, 606), (438, 618, 613, 433), (462, 448, 602, 611), (456, 449, 603, 608), (439, 619, 618, 438), (445, 601, 619, 439), (458, 452, 606, 609), (445, 453, 607, 601), (708, 718, 633, 525), (492, 592, 675, 652), (522, 596, 674, 670), (487, 559, 673, 649), (513, 562, 672, 669), (510, 511, 667, 666), (512, 510, 666, 668), (596, 512, 668, 674), (511, 513, 669, 667), (562, 514, 671, 672), (276, 225, 657, 662), (424, 224, 656, 665), (230, 216, 638, 660), (226, 644, 639, 217), (229, 645, 644, 226), (223, 655, 645, 229), (301, 230, 660, 663), (223, 232, 661, 655), (232, 276, 662, 661), (224, 301, 663, 656), (225, 397, 664, 657), (559, 494, 653, 673), (724, 719, 670, 530), (481, 492, 652, 643), (480, 490, 651, 642), (485, 488, 650, 647), (478, 479, 641, 640), (486, 478, 640, 648), (484, 464, 654, 646), (470, 658, 654, 464), (494, 480, 642, 653), (488, 481, 643, 650), (471, 659, 658, 470), (476, 638, 659, 471), (490, 484, 646, 651), (477, 485, 647, 639), (721, 720, 671, 514), (592, 486, 648, 675), (479, 487, 649, 641), (424, 665, 703, 676), (493, 664, 702, 683), (462, 611, 701, 686), (398, 610, 700, 694), (474, 593, 699, 679), (460, 590, 698, 695), (495, 558, 697, 677), (455, 557, 696, 685), (610, 460, 695, 700), (380, 398, 694, 693), (446, 447, 692, 691), (397, 381, 690, 689), (427, 410, 688, 687), (557, 462, 686, 696), (454, 446, 691, 684), (381, 380, 693, 690), (664, 397, 689, 702), (410, 411, 682, 688), (475, 467, 681, 680), (466, 474, 679, 678), (611, 427, 687, 701), (590, 454, 684, 698), (593, 493, 683, 699), (665, 495, 677, 703), (467, 466, 678, 681), (447, 455, 685, 692), (558, 475, 680, 697), (411, 424, 676, 682), (676, 703, 720, 721), (683, 702, 719, 724), (686, 701, 718, 708), (694, 700, 717, 731), (679, 699, 716, 705), (695, 698, 715, 712), (677, 697, 714, 704), (685, 696, 713, 726), (700, 695, 712, 717), (693, 694, 731, 730), (691, 692, 711, 729), (689, 690, 710, 728), (687, 688, 709, 727), (696, 686, 708, 713), (684, 691, 729, 725), (690, 693, 730, 710), (702, 689, 728, 719), (688, 682, 707, 709), (680, 681, 706, 723), (678, 679, 705, 722), (701, 687, 727, 718), (698, 684, 725, 715), (699, 683, 724, 716), (703, 677, 704, 720), (681, 678, 722, 706), (692, 685, 726, 711), (697, 680, 723, 714), (682, 676, 721, 707)])
me_cube_003.polygons.foreach_set('use_smooth', [True] * 722)
_uv = me_cube_003.uv_layers.new(name='UVMap')
_uv.uv.foreach_set('vector', [0.995, 0.08496, 1.0, 0.08496, 1.0, 0.0, 0.995, 0.0, 0.995, 0.08496, 1.0, 0.08496, 1.0, 0.0, 0.995, 0.0, 0.005, 0.08496, 0.0, 0.08496, 0.0, 0.0, 0.005, 0.0, 0.005, 0.08496, 0.0, 0.08496, 0.0, 2.563e-06, 0.005, 2.563e-06, 0.995, 0.995, 0.995, 1.0, 1.0, 1.0, 1.0, 0.995, 0.005, 0.995, 0.005, 1.0, 0.0, 1.0, 0.0, 0.995, 0.005, 0.4783, 0.005, 0.4833, 0.0, 0.4833, 0.0, 0.4783, 0.005, 0.4833, 0.005, 0.5167, 0.0, 0.5167, 0.0, 0.4833, 0.995, 0.4783, 0.995, 0.4833, 1.0, 0.4833, 1.0, 0.4783, 0.995, 0.4833, 0.995, 0.5167, 1.0, 0.5167, 1.0, 0.4833, 0.5217, 0.08496, 0.5167, 0.08496, 0.5167, 0.0, 0.5217, 0.0, 0.5167, 0.08496, 0.4833, 0.08496, 0.4833, 0.0, 0.5167, 0.0, 0.4783, 0.08496, 0.4833, 0.08496, 0.4833, 0.0, 0.4783, 0.0, 0.4833, 0.08496, 0.5167, 0.08496, 0.5167, 0.0, 0.4833, 0.0, 0.4783, 0.4833, 0.4783, 0.5167, 0.4833, 0.5167, 0.4833, 0.4833, 0.4833, 0.4833, 0.4833, 0.5167, 0.5167, 0.5167, 0.5167, 0.4833, 0.4783, 0.4783, 0.4783, 0.4833, 0.4833, 0.4833, 0.4833, 0.4783, 0.4833, 0.4783, 0.4833, 0.4833, 0.5167, 0.4833, 0.5167, 0.4783, 0.5217, 0.995, 0.5217, 1.0, 0.5167, 1.0, 0.5167, 0.995, 0.5167, 0.995, 0.5167, 1.0, 0.4833, 1.0, 0.4833, 0.995, 0.4783, 0.995, 0.4783, 1.0, 0.4833, 1.0, 0.4833, 0.995, 0.4833, 0.995, 0.4833, 1.0, 0.5167, 1.0, 0.5167, 0.995, 0.5217, 0.08496, 0.5167, 0.08496, 0.5167, 2.563e-06, 0.5217, 2.563e-06, 0.5167, 0.08496, 0.4833, 0.08496, 0.4833, 2.563e-06, 0.5167, 2.563e-06, 0.4783, 0.08496, 0.4833, 0.08496, 0.4833, 0.0, 0.4783, 0.0, 0.4833, 0.08496, 0.5167, 0.08496, 0.5167, 0.0, 0.4833, 0.0, 0.4833, 0.8003, 0.4833, 0.8583, 0.5167, 0.8583, 0.5167, 0.8003, 0.4783, 0.8003, 0.4783, 0.8583, 0.4833, 0.8583, 0.4833, 0.8003, 0.5167, 0.8003, 0.5167, 0.8583, 0.4833, 0.8583, 0.4833, 0.8003, 0.5217, 0.8003, 0.5217, 0.8583, 0.5167, 0.8583, 0.5167, 0.8003, 0.8633, 0.08496, 0.8583, 0.08496, 0.8583, 0.0, 0.8633, 0.0, 0.005, 0.8003, 0.005, 0.8583, 0.0, 0.8583, 0.0, 0.8003, 0.995, 0.8003, 0.995, 0.8583, 1.0, 0.8583, 1.0, 0.8003, 0.8003, 0.08496, 0.8583, 0.08496, 0.8583, 0.0, 0.8003, 0.0, 0.5167, 0.1367, 0.5167, 0.1417, 0.4833, 0.1417, 0.4833, 0.1367, 0.5217, 0.1367, 0.5217, 0.1417, 0.5167, 0.1417, 0.5167, 0.1367, 0.4833, 0.1367, 0.4833, 0.1417, 0.5167, 0.1417, 0.5167, 0.1367, 0.4783, 0.1367, 0.4783, 0.1417, 0.4833, 0.1417, 0.4833, 0.1367, 0.1367, 0.08496, 0.1417, 0.08496, 0.1417, 0.0, 0.1367, 0.0, 0.995, 0.1367, 0.995, 0.1417, 1.0, 0.1417, 1.0, 0.1367, 0.005, 0.1367, 0.005, 0.1417, 0.0, 0.1417, 0.0, 0.1367, 0.2, 0.08496, 0.1417, 0.08496, 0.1417, 0.0, 0.2, 0.0, 0.8003, 0.1367, 0.8003, 0.1417, 0.8583, 0.1417, 0.8583, 0.1367, 0.8633, 0.1367, 0.8633, 0.1417, 0.8583, 0.1417, 0.8583, 0.1367, 0.8003, 0.8003, 0.8003, 0.8583, 0.8583, 0.8583, 0.8583, 0.8003, 0.8633, 0.8003, 0.8633, 0.8583, 0.8583, 0.8583, 0.8583, 0.8003, 0.8633, 0.08496, 0.8583, 0.08496, 0.8583, 2.563e-06, 0.8633, 2.563e-06, 0.8633, 0.995, 0.8633, 1.0, 0.8583, 1.0, 0.8583, 0.995, 0.8633, 0.4783, 0.8633, 0.4833, 0.8583, 0.4833, 0.8583, 0.4783, 0.8633, 0.4833, 0.8633, 0.5167, 0.8583, 0.5167, 0.8583, 0.4833, 0.8003, 0.4833, 0.8003, 0.5167, 0.8583, 0.5167, 0.8583, 0.4833, 0.8003, 0.4783, 0.8003, 0.4833, 0.8583, 0.4833, 0.8583, 0.4783, 0.8003, 0.995, 0.8003, 1.0, 0.8583, 1.0, 0.8583, 0.995, 0.8003, 0.08496, 0.8583, 0.08496, 0.8583, 0.0, 0.8003, 0.0, 0.1997, 0.1367, 0.1997, 0.1417, 0.1417, 0.1417, 0.1417, 0.1367, 0.1367, 0.1367, 0.1367, 0.1417, 0.1417, 0.1417, 0.1417, 0.1367, 0.1997, 0.8003, 0.1997, 0.8583, 0.1417, 0.8583, 0.1417, 0.8003, 0.1367, 0.8003, 0.1367, 0.8583, 0.1417, 0.8583, 0.1417, 0.8003, 0.1367, 0.08496, 0.1417, 0.08496, 0.1417, 0.0, 0.1367, 0.0, 0.1367, 0.995, 0.1367, 1.0, 0.1417, 1.0, 0.1417, 0.995, 0.1367, 0.4783, 0.1367, 0.4833, 0.1417, 0.4833, 0.1417, 0.4783, 0.1367, 0.4833, 0.1367, 0.5167, 0.1417, 0.5167, 0.1417, 0.4833, 0.1997, 0.4833, 0.1997, 0.5167, 0.1417, 0.5167, 0.1417, 0.4833, 0.1997, 0.4783, 0.1997, 0.4833, 0.1417, 0.4833, 0.1417, 0.4783, 0.1997, 0.995, 0.1997, 1.0, 0.1417, 1.0, 0.1417, 0.995, 0.1997, 0.08496, 0.1417, 0.08496, 0.1417, 2.563e-06, 0.1997, 2.563e-06, 0.1997, 0.2124, 0.1417, 0.2124, 0.1417, 0.08496, 0.1997, 0.08496, 0.1367, 0.2124, 0.1417, 0.2124, 0.1417, 0.08496, 0.1367, 0.08496, 0.8003, 0.2124, 0.8583, 0.2124, 0.8583, 0.08496, 0.8003, 0.08496, 0.8633, 0.2124, 0.8583, 0.2124, 0.8583, 0.08496, 0.8633, 0.08496, 0.2, 0.2124, 0.1417, 0.2124, 0.1417, 0.08496, 0.2, 0.08496, 0.1367, 0.2124, 0.1417, 0.2124, 0.1417, 0.08496, 0.1367, 0.08496, 0.8003, 0.2124, 0.8583, 0.2124, 0.8583, 0.08496, 0.8003, 0.08496, 0.8633, 0.2124, 0.8583, 0.2124, 0.8583, 0.08496, 0.8633, 0.08496, 0.4833, 0.2124, 0.5167, 0.2124, 0.5167, 0.08496, 0.4833, 0.08496, 0.4783, 0.2124, 0.4833, 0.2124, 0.4833, 0.08496, 0.4783, 0.08496, 0.5167, 0.2124, 0.4833, 0.2124, 0.4833, 0.08496, 0.5167, 0.08496, 0.5217, 0.2124, 0.5167, 0.2124, 0.5167, 0.08496, 0.5217, 0.08496, 0.4833, 0.2124, 0.5167, 0.2124, 0.5167, 0.08496, 0.4833, 0.08496, 0.4783, 0.2124, 0.4833, 0.2124, 0.4833, 0.08496, 0.4783, 0.08496, 0.5167, 0.2124, 0.4833, 0.2124, 0.4833, 0.08496, 0.5167, 0.08496, 0.5217, 0.2124, 0.5167, 0.2124, 0.5167, 0.08496, 0.5217, 0.08496, 0.005, 0.2124, 0.0, 0.2124, 0.0, 0.08496, 0.005, 0.08496, 0.005, 0.2124, 0.0, 0.2124, 0.0, 0.08496, 0.005, 0.08496, 0.995, 0.2124, 1.0, 0.2124, 1.0, 0.08496, 0.995, 0.08496, 0.995, 0.2124, 1.0, 0.2124, 1.0, 0.08496, 0.995, 0.08496, 0.995, 0.2974, 1.0, 0.2974, 1.0, 0.2124, 0.995, 0.2124, 0.995, 0.2974, 1.0, 0.2974, 1.0, 0.2124, 0.995, 0.2124, 0.005, 0.2974, 0.0, 0.2974, 0.0, 0.2124, 0.005, 0.2124, 0.005, 0.2974, 0.0, 0.2974, 0.0, 0.2124, 0.005, 0.2124, 0.5217, 0.2974, 0.5167, 0.2974, 0.5167, 0.2124, 0.5217, 0.2124, 0.5167, 0.2974, 0.4833, 0.2974, 0.4833, 0.2124, 0.5167, 0.2124, 0.4783, 0.2974, 0.4833, 0.2974, 0.4833, 0.2124, 0.4783, 0.2124, 0.4833, 0.2974, 0.5167, 0.2974, 0.5167, 0.2124, 0.4833, 0.2124, 0.5217, 0.2974, 0.5167, 0.2974, 0.5167, 0.2124, 0.5217, 0.2124, 0.5167, 0.2974, 0.4833, 0.2974, 0.4833, 0.2124, 0.5167, 0.2124, 0.4783, 0.2974, 0.4833, 0.2974, 0.4833, 0.2124, 0.4783, 0.2124, 0.4833, 0.2974, 0.5167, 0.2974, 0.5167, 0.2124, 0.4833, 0.2124, 0.8633, 0.2974, 0.8583, 0.2974, 0.8583, 0.2124, 0.8633, 0.2124, 0.8003, 0.2974, 0.8583, 0.2974, 0.8583, 0.2124, 0.8003, 0.2124, 0.1367, 0.2974, 0.1417, 0.2974, 0.1417, 0.2124, 0.1367, 0.2124, 0.2, 0.2974, 0.1417, 0.2974, 0.1417, 0.2124, 0.2, 0.2124, 0.8633, 0.2974, 0.8583, 0.2974, 0.8583, 0.2124, 0.8633, 0.2124, 0.8003, 0.2974, 0.8583, 0.2974, 0.8583, 0.2124, 0.8003, 0.2124, 0.1367, 0.2974, 0.1417, 0.2974, 0.1417, 0.2124, 0.1367, 0.2124, 0.1997, 0.2974, 0.1417, 0.2974, 0.1417, 0.2124, 0.1997, 0.2124, 1.0, 0.2974, 0.995, 0.2974, 0.995, 0.2124, 1.0, 0.2124, 0.8633, 0.2974, 0.995, 0.2974, 0.995, 0.2124, 0.8633, 0.2124, 0.8633, 0.2124, 0.995, 0.2124, 0.995, 0.08496, 0.8633, 0.08496, 1.0, 0.2124, 0.995, 0.2124, 0.995, 0.08496, 1.0, 0.08496, 0.1997, 0.8633, 0.1997, 0.995, 0.1417, 0.995, 0.1417, 0.8633, 0.1367, 0.8633, 0.1367, 0.995, 0.1417, 0.995, 0.1417, 0.8633, 0.8003, 0.8633, 0.8003, 0.995, 0.8583, 0.995, 0.8583, 0.8633, 0.8633, 0.8633, 0.8633, 0.8677, 0.8633, 0.995, 0.8583, 0.995, 0.8583, 0.8633, 1.0, 0.08496, 0.995, 0.08496, 0.995, 0.0, 1.0, 0.0, 0.4833, 0.8633, 0.4833, 0.995, 0.5167, 0.995, 0.5167, 0.8633, 0.4783, 0.8633, 0.4783, 0.995, 0.4833, 0.995, 0.4833, 0.8633, 0.5167, 0.8633, 0.5167, 0.995, 0.4833, 0.995, 0.4833, 0.8633, 0.5217, 0.8633, 0.5217, 0.995, 0.5167, 0.995, 0.5167, 0.8633, 0.005, 0.8633, 0.005, 0.9905, 0.005, 0.995, 0.0, 0.995, 0.0, 0.8633, 0.995, 0.8633, 0.995, 0.995, 1.0, 0.995, 1.0, 0.8633, 0.8633, 0.08496, 0.995, 0.08496, 0.995, 0.0, 0.8633, 0.0, 0.0, 0.2974, 0.005, 0.2974, 0.005, 0.2124, 0.0, 0.2124, 0.1367, 0.2974, 0.005, 0.2974, 0.005, 0.2124, 0.1367, 0.2124, 0.1367, 0.2124, 0.005, 0.2124, 0.005, 0.08496, 0.1367, 0.08496, 0.0, 0.2124, 0.005, 0.2124, 0.005, 0.08496, 0.0, 0.08496, 0.1367, 0.0, 0.1367, 0.005, 0.1417, 0.005, 0.1417, 0.0, 0.1997, 0.0, 0.1997, 0.005, 0.1417, 0.005, 0.1417, 0.0, 0.8633, 0.0, 0.8633, 0.005, 0.8583, 0.005, 0.8583, 0.0, 0.8003, 0.0, 0.8003, 0.005, 0.8583, 0.005, 0.8583, 0.0, 0.005, 0.0, 0.005, 0.005, 0.0, 0.005, 0.0, 0.0, 0.995, 0.0, 0.995, 0.005, 1.0, 0.005, 1.0, 0.0, 0.0, 0.08496, 0.005, 0.08496, 0.005, 0.0, 0.0, 0.0, 0.4783, 0.0, 0.4783, 0.005, 0.4833, 0.005, 0.4833, 0.0, 0.4833, 0.0, 0.4833, 0.005, 0.5167, 0.005, 0.5167, 0.0, 0.5217, 0.0, 0.5217, 0.005, 0.5167, 0.005, 0.5167, 0.0, 0.5167, 0.0, 0.5167, 0.005, 0.4833, 0.005, 0.4833, 0.0, 0.1367, 0.08496, 0.005, 0.08496, 0.005, 0.0, 0.1367, 0.0, 0.1367, 0.0, 0.1367, 0.005, 0.00959, 0.005, 0.005, 0.005, 0.005, 0.0, 0.0, 0.0, 0.0, 0.005, 0.005, 0.005, 0.005, 0.0, 0.1367, 0.8633, 0.1367, 0.8667, 0.007524, 0.995, 0.005, 0.995, 0.005, 0.9905, 0.1327, 0.8633, 0.0, 0.8633, 0.0, 0.995, 0.005, 0.995, 0.005, 0.8633, 0.0, 0.2974, 0.005, 0.2974, 0.005, 0.2124, 0.0, 0.2124, 0.1367, 0.2974, 0.005, 0.2974, 0.005, 0.2124, 0.1367, 0.2124, 0.1367, 0.2124, 0.005, 0.2124, 0.005, 0.08496, 0.1367, 0.08496, 0.0, 0.2124, 0.005, 0.2124, 0.005, 0.08496, 0.0, 0.08496, 0.0, 0.4833, 0.0, 0.5167, 0.005, 0.5167, 0.005, 0.4833, 0.0, 0.4783, 0.0, 0.4833, 0.005, 0.4833, 0.005, 0.4783, 0.0, 0.995, 0.0, 1.0, 0.005, 1.0, 0.005, 0.995, 0.0, 0.08496, 0.005, 0.08496, 0.005, 0.0, 0.0, 0.0, 0.0, 0.8003, 0.0, 0.8583, 0.005, 0.8583, 0.005, 0.8003, 0.0, 0.1367, 0.0, 0.1417, 0.005, 0.1417, 0.005, 0.1367, 0.1367, 0.1367, 0.1367, 0.1417, 0.005, 0.1417, 0.005, 0.1367, 0.133, 0.1367, 0.1367, 0.8003, 0.1367, 0.8583, 0.005, 0.8583, 0.005, 0.8003, 0.1367, 0.4833, 0.1367, 0.5167, 0.005, 0.5167, 0.005, 0.4833, 0.1367, 0.4783, 0.1367, 0.4833, 0.005, 0.4833, 0.005, 0.4783, 0.1367, 0.995, 0.1367, 1.0, 0.005, 1.0, 0.005, 0.995, 0.007524, 0.995, 0.1367, 0.08496, 0.005, 0.08496, 0.005, 2.563e-06, 0.1367, 2.563e-06, 0.8633, 0.0, 0.8633, 0.005, 0.995, 0.005, 0.995, 0.0, 1.0, 0.0, 1.0, 0.005, 0.995, 0.005, 0.995, 0.0, 0.8633, 0.8633, 0.8633, 0.995, 0.995, 0.995, 0.995, 0.8633, 1.0, 0.8633, 1.0, 0.995, 0.995, 0.995, 0.995, 0.9913, 0.995, 0.8633, 1.0, 0.2974, 0.995, 0.2974, 0.995, 0.2124, 1.0, 0.2124, 0.8633, 0.2974, 0.995, 0.2974, 0.995, 0.2124, 0.8633, 0.2124, 0.8633, 0.2124, 0.995, 0.2124, 0.995, 0.08496, 0.8633, 0.08496, 1.0, 0.2124, 0.995, 0.2124, 0.995, 0.08496, 1.0, 0.08496, 1.0, 0.4833, 1.0, 0.5167, 0.995, 0.5167, 0.995, 0.4833, 1.0, 0.4783, 1.0, 0.4833, 0.995, 0.4833, 0.995, 0.4783, 1.0, 0.995, 1.0, 1.0, 0.995, 1.0, 0.995, 0.995, 1.0, 0.08496, 0.995, 0.08496, 0.995, 2.563e-06, 1.0, 2.563e-06, 1.0, 0.8003, 1.0, 0.8583, 0.995, 0.8583, 0.995, 0.8003, 1.0, 0.1367, 1.0, 0.1417, 0.995, 0.1417, 0.995, 0.1367, 0.8633, 0.1367, 0.8633, 0.1417, 0.995, 0.1417, 0.995, 0.1367, 0.8633, 0.8003, 0.8633, 0.8583, 0.995, 0.8583, 0.995, 0.8003, 0.8633, 0.4833, 0.8633, 0.5167, 0.995, 0.5167, 0.995, 0.4833, 0.8633, 0.4783, 0.8633, 0.4833, 0.995, 0.4833, 0.995, 0.4783, 0.8633, 0.995, 0.8633, 1.0, 0.995, 1.0, 0.995, 0.995, 0.8633, 0.08496, 0.995, 0.08496, 0.995, 0.0, 0.8633, 0.0, 0.8633, 0.205, 0.8633, 0.4783, 0.995, 0.4783, 0.995, 0.205, 1.0, 0.205, 1.0, 0.4783, 0.995, 0.4783, 0.995, 0.205, 0.1367, 0.205, 0.1367, 0.4783, 0.005, 0.4783, 0.005, 0.205, 0.0, 0.205, 0.0, 0.4783, 0.005, 0.4783, 0.005, 0.205, 0.4833, 0.2974, 0.4783, 0.2974, 0.4783, 0.2124, 0.4833, 0.2124, 0.205, 0.2974, 0.4783, 0.2974, 0.4783, 0.2124, 0.205, 0.2124, 0.205, 0.2124, 0.4783, 0.2124, 0.4783, 0.08496, 0.205, 0.08496, 0.4833, 0.2124, 0.4783, 0.2124, 0.4783, 0.08496, 0.4833, 0.08496, 0.1997, 0.205, 0.1997, 0.4783, 0.1417, 0.4783, 0.1417, 0.205, 0.1367, 0.205, 0.1367, 0.4783, 0.1417, 0.4783, 0.1417, 0.205, 0.8003, 0.205, 0.8003, 0.4783, 0.8583, 0.4783, 0.8583, 0.205, 0.8633, 0.205, 0.8633, 0.4783, 0.8583, 0.4783, 0.8583, 0.205, 0.4833, 0.08496, 0.4783, 0.08496, 0.4783, 0.0, 0.4833, 0.0, 0.4833, 0.2354, 0.4783, 0.2354, 0.4783, 0.1504, 0.4833, 0.1504, 0.4833, 0.205, 0.4833, 0.4783, 0.5167, 0.4783, 0.5167, 0.205, 0.4783, 0.205, 0.4783, 0.4783, 0.4833, 0.4783, 0.4833, 0.205, 0.205, 0.08496, 0.4783, 0.08496, 0.4783, 0.0, 0.205, 0.0, 0.995, 0.205, 0.995, 0.4783, 1.0, 0.4783, 1.0, 0.205, 0.005, 0.205, 0.005, 0.4783, 0.0, 0.4783, 0.0, 0.205, 0.8633, 0.5167, 0.8633, 0.5217, 0.995, 0.5217, 0.995, 0.5167, 1.0, 0.5167, 1.0, 0.5217, 0.995, 0.5217, 0.995, 0.5167, 0.1367, 0.5167, 0.1367, 0.5217, 0.005, 0.5217, 0.005, 0.5167, 0.0, 0.5167, 0.0, 0.5217, 0.005, 0.5217, 0.005, 0.5167, 0.5167, 0.2974, 0.5217, 0.2974, 0.5217, 0.2124, 0.5167, 0.2124, 0.7953, 0.2974, 0.5217, 0.2974, 0.5217, 0.2124, 0.7953, 0.2124, 0.7953, 0.2124, 0.5217, 0.2124, 0.5217, 0.08496, 0.7953, 0.08496, 0.5167, 0.2124, 0.5217, 0.2124, 0.5217, 0.08496, 0.5167, 0.08496, 0.1367, 0.5167, 0.1367, 0.5217, 0.1417, 0.5217, 0.1417, 0.5167, 0.1997, 0.5167, 0.1997, 0.5217, 0.1417, 0.5217, 0.1417, 0.5167, 0.8633, 0.5167, 0.8633, 0.5217, 0.8583, 0.5217, 0.8583, 0.5167, 0.8003, 0.5167, 0.8003, 0.5217, 0.8583, 0.5217, 0.8583, 0.5167, 0.5167, 0.08496, 0.5217, 0.08496, 0.5217, 0.0, 0.5167, 0.0, 0.995, 0.5167, 0.995, 0.5217, 1.0, 0.5217, 1.0, 0.5167, 0.005, 0.5167, 0.005, 0.5217, 0.0, 0.5217, 0.0, 0.5167, 0.7953, 0.2354, 0.5217, 0.2354, 0.5217, 0.1504, 0.7953, 0.1504, 0.5167, 0.2354, 0.5217, 0.2354, 0.5217, 0.1504, 0.5167, 0.1504, 0.4783, 0.5167, 0.4783, 0.5217, 0.4833, 0.5217, 0.4833, 0.5167, 0.4833, 0.5167, 0.4833, 0.5217, 0.5167, 0.5217, 0.5167, 0.5167, 0.7953, 0.08496, 0.5217, 0.08496, 0.5217, 0.0, 0.7953, 0.0, 0.2047, 0.5167, 0.2047, 0.5217, 0.4783, 0.5217, 0.4783, 0.5167, 0.5167, 0.2354, 0.4833, 0.2354, 0.4833, 0.1504, 0.5167, 0.1504, 0.2047, 0.205, 0.2047, 0.4783, 0.4783, 0.4783, 0.4783, 0.205, 0.2047, 0.2354, 0.1997, 0.2354, 0.1997, 0.1504, 0.2047, 0.1504, 0.2047, 0.0, 0.2047, 0.005, 0.4783, 0.005, 0.4783, 0.0, 0.4833, 0.0, 0.4833, 0.005, 0.4783, 0.005, 0.4783, 0.0, 0.2047, 0.8633, 0.2047, 0.995, 0.4783, 0.995, 0.4783, 0.8633, 0.4833, 0.8633, 0.4833, 0.995, 0.4783, 0.995, 0.4783, 0.8633, 0.4833, 0.2974, 0.4783, 0.2974, 0.4783, 0.2124, 0.4833, 0.2124, 0.2047, 0.2974, 0.4783, 0.2974, 0.4783, 0.2124, 0.2047, 0.2124, 0.2047, 0.2124, 0.4783, 0.2124, 0.4783, 0.08496, 0.2047, 0.08496, 0.4833, 0.2124, 0.4783, 0.2124, 0.4783, 0.08496, 0.4833, 0.08496, 0.4833, 0.08496, 0.4783, 0.08496, 0.4783, 2.563e-06, 0.4833, 2.563e-06, 0.4833, 0.995, 0.4833, 1.0, 0.4783, 1.0, 0.4783, 0.995, 0.205, 0.2354, 0.2, 0.2354, 0.2, 0.1504, 0.205, 0.1504, 0.205, 0.2354, 0.4783, 0.2354, 0.4783, 0.1504, 0.205, 0.1504, 0.4833, 0.8003, 0.4833, 0.8583, 0.4783, 0.8583, 0.4783, 0.8003, 0.4833, 0.1367, 0.4833, 0.1417, 0.4783, 0.1417, 0.4783, 0.1367, 0.2047, 0.1367, 0.2047, 0.1417, 0.4783, 0.1417, 0.4783, 0.1367, 0.2047, 0.8003, 0.2047, 0.8583, 0.4783, 0.8583, 0.4783, 0.8003, 0.2047, 0.08496, 0.4783, 0.08496, 0.4783, 0.0, 0.2047, 0.0, 0.2047, 0.995, 0.2047, 1.0, 0.4783, 1.0, 0.4783, 0.995, 0.2047, 0.4783, 0.2047, 0.4833, 0.4783, 0.4833, 0.4783, 0.4783, 0.2047, 0.4833, 0.2047, 0.5167, 0.4783, 0.5167, 0.4783, 0.4833, 0.7953, 0.2354, 0.5217, 0.2354, 0.5217, 0.1504, 0.7953, 0.1504, 0.5167, 0.5167, 0.5167, 0.5217, 0.5217, 0.5217, 0.5217, 0.5167, 0.4833, 0.2354, 0.4783, 0.2354, 0.4783, 0.1504, 0.4833, 0.1504, 0.5167, 0.205, 0.5167, 0.4783, 0.5217, 0.4783, 0.5217, 0.205, 0.7953, 0.0, 0.7953, 0.005, 0.5217, 0.005, 0.5217, 0.0, 0.5167, 0.0, 0.5167, 0.005, 0.5217, 0.005, 0.5217, 0.0, 0.7953, 0.8633, 0.7953, 0.995, 0.5217, 0.995, 0.5217, 0.8633, 0.5167, 0.8633, 0.5167, 0.995, 0.5217, 0.995, 0.5217, 0.8633, 0.5167, 0.2974, 0.5217, 0.2974, 0.5217, 0.2124, 0.5167, 0.2124, 0.7953, 0.2974, 0.5217, 0.2974, 0.5217, 0.2124, 0.7953, 0.2124, 0.7953, 0.2124, 0.5217, 0.2124, 0.5217, 0.08496, 0.7953, 0.08496, 0.5167, 0.2124, 0.5217, 0.2124, 0.5217, 0.08496, 0.5167, 0.08496, 0.5167, 0.08496, 0.5217, 0.08496, 0.5217, 0.0, 0.5167, 0.0, 0.5167, 0.995, 0.5167, 1.0, 0.5217, 1.0, 0.5217, 0.995, 0.5167, 0.4783, 0.5167, 0.4833, 0.5217, 0.4833, 0.5217, 0.4783, 0.5167, 0.4833, 0.5167, 0.5167, 0.5217, 0.5167, 0.5217, 0.4833, 0.5167, 0.8003, 0.5167, 0.8583, 0.5217, 0.8583, 0.5217, 0.8003, 0.5167, 0.1367, 0.5167, 0.1417, 0.5217, 0.1417, 0.5217, 0.1367, 0.7953, 0.1367, 0.7953, 0.1417, 0.5217, 0.1417, 0.5217, 0.1367, 0.7953, 0.8003, 0.7953, 0.8583, 0.5217, 0.8583, 0.5217, 0.8003, 0.7953, 0.08496, 0.5217, 0.08496, 0.5217, 2.563e-06, 0.7953, 2.563e-06, 0.7953, 0.995, 0.7953, 1.0, 0.5217, 1.0, 0.5217, 0.995, 0.5217, 0.2354, 0.5167, 0.2354, 0.5167, 0.1504, 0.5217, 0.1504, 0.5167, 0.2354, 0.4833, 0.2354, 0.4833, 0.1504, 0.5167, 0.1504, 0.7953, 0.005, 0.7953, 0.1367, 0.5217, 0.1367, 0.5217, 0.005, 0.5167, 0.005, 0.5167, 0.1367, 0.5217, 0.1367, 0.5217, 0.005, 0.2047, 0.005, 0.2047, 0.1367, 0.4783, 0.1367, 0.4783, 0.005, 0.4833, 0.005, 0.4833, 0.1367, 0.4783, 0.1367, 0.4783, 0.005, 0.8633, 0.005, 0.8633, 0.1367, 0.995, 0.1367, 0.995, 0.005, 1.0, 0.005, 1.0, 0.1367, 0.995, 0.1367, 0.995, 0.008894, 0.995, 0.005, 0.1367, 0.005, 0.1367, 0.1324, 0.00959, 0.005, 0.0, 0.005, 0.0, 0.1367, 0.005, 0.1367, 0.005, 0.005, 0.1417, 0.08496, 0.1367, 0.08496, 0.1367, 0.0, 0.1417, 0.0, 0.1417, 0.2124, 0.1367, 0.2124, 0.1367, 0.08496, 0.1417, 0.08496, 0.1417, 0.2974, 0.1367, 0.2974, 0.1367, 0.2124, 0.1417, 0.2124, 0.005, 0.2974, 0.1367, 0.2974, 0.1367, 0.2124, 0.005, 0.2124, 0.005, 0.2124, 0.1367, 0.2124, 0.1367, 0.08496, 0.005, 0.08496, 0.1367, 0.005, 0.1367, 0.1367, 0.1417, 0.1367, 0.1417, 0.005, 0.1997, 0.005, 0.1997, 0.1367, 0.1417, 0.1367, 0.1417, 0.005, 0.8633, 0.005, 0.8633, 0.1337, 0.8633, 0.1367, 0.8583, 0.1367, 0.8583, 0.005, 0.8003, 0.005, 0.8003, 0.1367, 0.8583, 0.1367, 0.8583, 0.005, 0.005, 0.005, 0.005, 0.007651, 0.005, 0.1367, 0.0, 0.1367, 0.0, 0.005, 0.995, 0.005, 0.995, 0.1367, 1.0, 0.1367, 1.0, 0.005, 0.005, 0.08496, 0.1367, 0.08496, 0.1367, 0.0, 0.005, 0.0, 0.4783, 0.005, 0.4783, 0.1367, 0.4833, 0.1367, 0.4833, 0.005, 0.4833, 0.005, 0.4833, 0.1367, 0.5167, 0.1367, 0.5167, 0.005, 0.5217, 0.005, 0.5217, 0.1367, 0.5167, 0.1367, 0.5167, 0.005, 0.5167, 0.005, 0.5167, 0.1367, 0.4833, 0.1367, 0.4833, 0.005, 0.5167, 0.8583, 0.5167, 0.8633, 0.5217, 0.8633, 0.5217, 0.8583, 0.7953, 0.8583, 0.7953, 0.8633, 0.5217, 0.8633, 0.5217, 0.8583, 0.4833, 0.8583, 0.4833, 0.8633, 0.4783, 0.8633, 0.4783, 0.8583, 0.2047, 0.8583, 0.2047, 0.8633, 0.4783, 0.8633, 0.4783, 0.8583, 1.0, 0.8583, 1.0, 0.8633, 0.995, 0.8633, 0.995, 0.8583, 0.8633, 0.8583, 0.8633, 0.8633, 0.995, 0.8633, 0.995, 0.8583, 0.0, 0.8583, 0.0, 0.8633, 0.005, 0.8633, 0.005, 0.8583, 0.1367, 0.8583, 0.1367, 0.8633, 0.1327, 0.8633, 0.005, 0.8633, 0.005, 0.8583, 0.8583, 0.08496, 0.8633, 0.08496, 0.8633, 0.0, 0.8583, 0.0, 0.995, 0.8583, 0.995, 0.8633, 1.0, 0.8633, 1.0, 0.8583, 0.005, 0.8583, 0.005, 0.8633, 0.0, 0.8633, 0.0, 0.8583, 0.5217, 0.8583, 0.5217, 0.8633, 0.5167, 0.8633, 0.5167, 0.8583, 0.5167, 0.8583, 0.5167, 0.8633, 0.4833, 0.8633, 0.4833, 0.8583, 0.4783, 0.8583, 0.4783, 0.8633, 0.4833, 0.8633, 0.4833, 0.8583, 0.4833, 0.8583, 0.4833, 0.8633, 0.5167, 0.8633, 0.5167, 0.8583, 0.8633, 0.8583, 0.8633, 0.8633, 0.8583, 0.8633, 0.8583, 0.8583, 0.8003, 0.8583, 0.8003, 0.8633, 0.8583, 0.8633, 0.8583, 0.8583, 0.1367, 0.8583, 0.1367, 0.8633, 0.1417, 0.8633, 0.1417, 0.8583, 0.1997, 0.8583, 0.1997, 0.8633, 0.1417, 0.8633, 0.1417, 0.8583, 0.8583, 0.2124, 0.8633, 0.2124, 0.8633, 0.08496, 0.8583, 0.08496, 0.8583, 0.2974, 0.8633, 0.2974, 0.8633, 0.2124, 0.8583, 0.2124, 0.995, 0.2974, 0.8633, 0.2974, 0.8633, 0.2124, 0.995, 0.2124, 0.995, 0.2124, 0.8633, 0.2124, 0.8633, 0.08496, 0.995, 0.08496, 0.995, 0.08496, 0.8633, 0.08496, 0.8633, 0.0, 0.995, 0.0, 0.995, 0.8583, 0.995, 0.8633, 0.867, 0.8633, 0.8633, 0.8633, 0.8633, 0.8583, 0.8583, 0.8583, 0.8583, 0.8633, 0.8633, 0.8633, 0.8633, 0.8583, 0.995, 0.005, 0.995, 0.008894, 0.8669, 0.1367, 0.8633, 0.1367, 0.8633, 0.1337, 0.9913, 0.005, 0.8583, 0.005, 0.8583, 0.1367, 0.8633, 0.1367, 0.8633, 0.005, 0.995, 0.5167, 0.995, 0.5217, 0.8633, 0.5217, 0.8633, 0.5167, 0.8583, 0.5167, 0.8583, 0.5217, 0.8633, 0.5217, 0.8633, 0.5167, 0.995, 0.205, 0.995, 0.4783, 0.8633, 0.4783, 0.8633, 0.205, 0.8583, 0.205, 0.8583, 0.4783, 0.8633, 0.4783, 0.8633, 0.205, 0.8583, 0.08496, 0.8633, 0.08496, 0.8633, 0.0, 0.8583, 0.0, 0.8583, 0.995, 0.8583, 1.0, 0.8633, 1.0, 0.8633, 0.995, 0.8583, 0.4783, 0.8583, 0.4833, 0.8633, 0.4833, 0.8633, 0.4783, 0.8583, 0.4833, 0.8583, 0.5167, 0.8633, 0.5167, 0.8633, 0.4833, 0.8583, 0.8003, 0.8583, 0.8583, 0.8633, 0.8583, 0.8633, 0.8003, 0.8583, 0.1367, 0.8583, 0.1417, 0.8633, 0.1417, 0.8633, 0.1367, 0.8583, 0.2124, 0.8633, 0.2124, 0.8633, 0.08496, 0.8583, 0.08496, 0.8583, 0.2974, 0.8633, 0.2974, 0.8633, 0.2124, 0.8583, 0.2124, 0.8583, 0.8633, 0.8583, 0.995, 0.8633, 0.995, 0.8633, 0.8633, 0.8583, 0.0, 0.8583, 0.005, 0.8633, 0.005, 0.8633, 0.0, 0.995, 0.0, 0.995, 0.005, 0.9913, 0.005, 0.8633, 0.005, 0.8633, 0.0, 0.995, 0.8633, 0.995, 0.9913, 0.867, 0.8633, 0.995, 0.2974, 0.8633, 0.2974, 0.8633, 0.2124, 0.995, 0.2124, 0.995, 0.2124, 0.8633, 0.2124, 0.8633, 0.08496, 0.995, 0.08496, 0.995, 0.4833, 0.995, 0.5167, 0.8633, 0.5167, 0.8633, 0.4833, 0.995, 0.4783, 0.995, 0.4833, 0.8633, 0.4833, 0.8633, 0.4783, 0.995, 0.995, 0.995, 1.0, 0.8633, 1.0, 0.8633, 0.995, 0.9902, 0.995, 0.995, 0.08496, 0.8633, 0.08496, 0.8633, 2.563e-06, 0.995, 2.563e-06, 0.995, 0.8003, 0.995, 0.8583, 0.8633, 0.8583, 0.8633, 0.8003, 0.995, 0.1367, 0.995, 0.1417, 0.8633, 0.1417, 0.8633, 0.1367, 0.8669, 0.1367, 0.005, 0.8583, 0.005, 0.8633, 0.1367, 0.8633, 0.1367, 0.8583, 0.1417, 0.8583, 0.1417, 0.8633, 0.1367, 0.8633, 0.1367, 0.8583, 0.005, 0.005, 0.005, 0.1367, 0.1367, 0.1367, 0.1367, 0.005, 0.1417, 0.005, 0.1417, 0.1367, 0.1367, 0.1367, 0.1367, 0.1324, 0.1367, 0.005, 0.005, 0.5167, 0.005, 0.5217, 0.1367, 0.5217, 0.1367, 0.5167, 0.1417, 0.5167, 0.1417, 0.5217, 0.1367, 0.5217, 0.1367, 0.5167, 0.005, 0.205, 0.005, 0.4783, 0.1367, 0.4783, 0.1367, 0.205, 0.1417, 0.205, 0.1417, 0.4783, 0.1367, 0.4783, 0.1367, 0.205, 0.1417, 0.08496, 0.1367, 0.08496, 0.1367, 2.563e-06, 0.1417, 2.563e-06, 0.1417, 0.995, 0.1417, 1.0, 0.1367, 1.0, 0.1367, 0.995, 0.1417, 0.4783, 0.1417, 0.4833, 0.1367, 0.4833, 0.1367, 0.4783, 0.1417, 0.4833, 0.1417, 0.5167, 0.1367, 0.5167, 0.1367, 0.4833, 0.1417, 0.8003, 0.1417, 0.8583, 0.1367, 0.8583, 0.1367, 0.8003, 0.1417, 0.1367, 0.1417, 0.1417, 0.1367, 0.1417, 0.1367, 0.1367, 0.1417, 0.2124, 0.1367, 0.2124, 0.1367, 0.08496, 0.1417, 0.08496, 0.1417, 0.2974, 0.1367, 0.2974, 0.1367, 0.2124, 0.1417, 0.2124, 0.1417, 0.8633, 0.1417, 0.995, 0.1367, 0.995, 0.1367, 0.8667, 0.1367, 0.8633, 0.1417, 0.0, 0.1417, 0.005, 0.1367, 0.005, 0.1367, 0.0, 0.005, 0.0, 0.005, 0.005, 0.1367, 0.005, 0.1367, 0.0, 0.005, 0.8633, 0.005, 0.995, 0.1367, 0.995, 0.1367, 0.8633, 0.005, 0.2974, 0.1367, 0.2974, 0.1367, 0.2124, 0.005, 0.2124, 0.005, 0.2124, 0.1367, 0.2124, 0.1367, 0.08496, 0.005, 0.08496, 0.005, 0.4833, 0.005, 0.5167, 0.1367, 0.5167, 0.1367, 0.4833, 0.005, 0.4783, 0.005, 0.4833, 0.1367, 0.4833, 0.1367, 0.4783, 0.005, 0.995, 0.005, 1.0, 0.1367, 1.0, 0.1367, 0.995, 0.005, 0.08496, 0.1367, 0.08496, 0.1367, 0.0, 0.005, 0.0, 0.005, 0.8003, 0.005, 0.8583, 0.1367, 0.8583, 0.1367, 0.8003, 0.005, 0.1367, 0.005, 0.1417, 0.1367, 0.1417, 0.1367, 0.1367, 0.9913, 0.005, 0.8633, 0.1337, 0.8633, 0.005, 0.8669, 0.1367, 0.995, 0.008894, 0.995, 0.1367, 0.867, 0.8633, 0.995, 0.9913, 0.995, 0.995, 0.9902, 0.995, 0.8633, 0.8677, 0.8633, 0.8633, 0.8633, 0.8677, 0.9902, 0.995, 0.8633, 0.995, 0.007524, 0.995, 0.1367, 0.8667, 0.1367, 0.995, 0.1327, 0.8633, 0.005, 0.9905, 0.005, 0.8633, 0.005, 0.007651, 0.133, 0.1367, 0.005, 0.1367, 0.00959, 0.005, 0.1367, 0.1324, 0.1367, 0.1367, 0.133, 0.1367, 0.005, 0.007651, 0.005, 0.005, 0.1417, 0.1417, 0.1417, 0.2, 0.1367, 0.2, 0.1367, 0.1417, 0.005, 0.1417, 0.005, 0.2, 0.1367, 0.2, 0.1367, 0.1417, 0.8583, 0.1417, 0.8583, 0.2, 0.8633, 0.2, 0.8633, 0.1417, 0.995, 0.1417, 0.995, 0.2, 0.8633, 0.2, 0.8633, 0.1417, 0.5167, 0.1417, 0.5167, 0.2, 0.5217, 0.2, 0.5217, 0.1417, 0.7953, 0.1417, 0.7953, 0.2, 0.5217, 0.2, 0.5217, 0.1417, 0.4833, 0.1417, 0.4833, 0.2, 0.4783, 0.2, 0.4783, 0.1417, 0.2047, 0.1417, 0.2047, 0.2, 0.4783, 0.2, 0.4783, 0.1417, 0.005, 0.1417, 0.005, 0.2, 0.0, 0.2, 0.0, 0.1417, 0.995, 0.1417, 0.995, 0.2, 1.0, 0.2, 1.0, 0.1417, 0.1417, 0.08496, 0.2, 0.08496, 0.2, 0.0, 0.1417, 0.0, 0.4783, 0.1417, 0.4783, 0.2, 0.4833, 0.2, 0.4833, 0.1417, 0.4833, 0.1417, 0.4833, 0.2, 0.5167, 0.2, 0.5167, 0.1417, 0.5217, 0.1417, 0.5217, 0.2, 0.5167, 0.2, 0.5167, 0.1417, 0.5167, 0.1417, 0.5167, 0.2, 0.4833, 0.2, 0.4833, 0.1417, 0.8633, 0.1417, 0.8633, 0.2, 0.8583, 0.2, 0.8583, 0.1417, 0.8003, 0.1417, 0.8003, 0.2, 0.8583, 0.2, 0.8583, 0.1417, 0.1367, 0.1417, 0.1367, 0.2, 0.1417, 0.2, 0.1417, 0.1417, 0.1997, 0.1417, 0.1997, 0.2, 0.1417, 0.2, 0.1417, 0.1417, 0.1417, 0.2124, 0.2, 0.2124, 0.2, 0.08496, 0.1417, 0.08496, 0.1417, 0.2974, 0.2, 0.2974, 0.2, 0.2124, 0.1417, 0.2124, 0.0, 0.1417, 0.0, 0.2, 0.005, 0.2, 0.005, 0.1417, 0.1367, 0.1417, 0.1367, 0.2, 0.005, 0.2, 0.005, 0.1417, 1.0, 0.1417, 1.0, 0.2, 0.995, 0.2, 0.995, 0.1417, 0.8633, 0.1417, 0.8633, 0.2, 0.995, 0.2, 0.995, 0.1417, 0.205, 0.2974, 0.2, 0.2974, 0.2, 0.2124, 0.205, 0.2124, 0.205, 0.2124, 0.2, 0.2124, 0.2, 0.08496, 0.205, 0.08496, 0.205, 0.08496, 0.2, 0.08496, 0.2, 0.0, 0.205, 0.0, 0.005, 0.7953, 0.005, 0.8003, 0.1367, 0.8003, 0.1367, 0.7953, 0.1417, 0.7953, 0.1417, 0.8003, 0.1367, 0.8003, 0.1367, 0.7953, 0.995, 0.7953, 0.995, 0.8003, 0.8633, 0.8003, 0.8633, 0.7953, 0.8583, 0.7953, 0.8583, 0.8003, 0.8633, 0.8003, 0.8633, 0.7953, 0.2047, 0.2354, 0.4783, 0.2354, 0.4783, 0.1504, 0.2047, 0.1504, 0.5167, 0.7953, 0.5167, 0.8003, 0.5217, 0.8003, 0.5217, 0.7953, 0.2047, 0.7953, 0.2047, 0.8003, 0.4783, 0.8003, 0.4783, 0.7953, 0.4833, 0.2354, 0.5167, 0.2354, 0.5167, 0.1504, 0.4833, 0.1504, 0.8583, 0.08496, 0.8003, 0.08496, 0.8003, 0.0, 0.8583, 0.0, 0.8583, 0.2124, 0.8003, 0.2124, 0.8003, 0.08496, 0.8583, 0.08496, 0.8583, 0.2974, 0.8003, 0.2974, 0.8003, 0.2124, 0.8583, 0.2124, 0.8633, 0.7953, 0.8633, 0.8003, 0.995, 0.8003, 0.995, 0.7953, 1.0, 0.7953, 1.0, 0.8003, 0.995, 0.8003, 0.995, 0.7953, 0.1367, 0.7953, 0.1367, 0.8003, 0.005, 0.8003, 0.005, 0.7953, 0.0, 0.7953, 0.0, 0.8003, 0.005, 0.8003, 0.005, 0.7953, 0.7953, 0.2974, 0.8003, 0.2974, 0.8003, 0.2124, 0.7953, 0.2124, 0.7953, 0.2124, 0.8003, 0.2124, 0.8003, 0.08496, 0.7953, 0.08496, 0.1367, 0.7953, 0.1367, 0.8003, 0.1417, 0.8003, 0.1417, 0.7953, 0.1997, 0.7953, 0.1997, 0.8003, 0.1417, 0.8003, 0.1417, 0.7953, 0.8633, 0.7953, 0.8633, 0.8003, 0.8583, 0.8003, 0.8583, 0.7953, 0.8003, 0.7953, 0.8003, 0.8003, 0.8583, 0.8003, 0.8583, 0.7953, 0.7953, 0.08496, 0.8003, 0.08496, 0.8003, 0.0, 0.7953, 0.0, 0.995, 0.7953, 0.995, 0.8003, 1.0, 0.8003, 1.0, 0.7953, 0.005, 0.7953, 0.005, 0.8003, 0.0, 0.8003, 0.0, 0.7953, 0.4783, 0.2354, 0.4833, 0.2354, 0.4833, 0.1504, 0.4783, 0.1504, 0.7953, 0.2354, 0.8003, 0.2354, 0.8003, 0.1504, 0.7953, 0.1504, 0.4783, 0.7953, 0.4783, 0.8003, 0.4833, 0.8003, 0.4833, 0.7953, 0.4833, 0.7953, 0.4833, 0.8003, 0.5167, 0.8003, 0.5167, 0.7953, 0.7953, 0.7953, 0.7953, 0.8003, 0.8003, 0.8003, 0.8003, 0.7953, 0.8583, 0.7953, 0.8583, 0.8003, 0.8003, 0.8003, 0.8003, 0.7953, 0.7953, 0.1417, 0.7953, 0.2, 0.8003, 0.2, 0.8003, 0.1417, 0.8583, 0.1417, 0.8583, 0.2, 0.8003, 0.2, 0.8003, 0.1417, 0.7953, 0.8583, 0.7953, 0.8633, 0.8003, 0.8633, 0.8003, 0.8583, 0.8583, 0.8583, 0.8583, 0.8633, 0.8003, 0.8633, 0.8003, 0.8583, 0.7953, 0.005, 0.7953, 0.1367, 0.8003, 0.1367, 0.8003, 0.005, 0.8583, 0.005, 0.8583, 0.1367, 0.8003, 0.1367, 0.8003, 0.005, 0.8583, 0.4833, 0.8583, 0.5167, 0.8003, 0.5167, 0.8003, 0.4833, 0.8583, 0.4783, 0.8583, 0.4833, 0.8003, 0.4833, 0.8003, 0.4783, 0.8583, 0.995, 0.8583, 1.0, 0.8003, 1.0, 0.8003, 0.995, 0.8583, 0.08496, 0.8003, 0.08496, 0.8003, 2.563e-06, 0.8583, 2.563e-06, 0.8583, 0.8003, 0.8583, 0.8583, 0.8003, 0.8583, 0.8003, 0.8003, 0.8583, 0.1367, 0.8583, 0.1417, 0.8003, 0.1417, 0.8003, 0.1367, 0.8583, 0.2124, 0.8003, 0.2124, 0.8003, 0.08496, 0.8583, 0.08496, 0.8583, 0.2974, 0.8003, 0.2974, 0.8003, 0.2124, 0.8583, 0.2124, 0.8583, 0.8633, 0.8583, 0.995, 0.8003, 0.995, 0.8003, 0.8633, 0.8583, 0.0, 0.8583, 0.005, 0.8003, 0.005, 0.8003, 0.0, 0.8583, 0.205, 0.8583, 0.4783, 0.8003, 0.4783, 0.8003, 0.205, 0.8583, 0.5167, 0.8583, 0.5217, 0.8003, 0.5217, 0.8003, 0.5167, 0.7953, 0.5167, 0.7953, 0.5217, 0.8003, 0.5217, 0.8003, 0.5167, 0.7953, 0.205, 0.7953, 0.4783, 0.8003, 0.4783, 0.8003, 0.205, 0.7953, 0.0, 0.7953, 0.005, 0.8003, 0.005, 0.8003, 0.0, 0.7953, 0.8633, 0.7953, 0.995, 0.8003, 0.995, 0.8003, 0.8633, 0.7953, 0.2974, 0.8003, 0.2974, 0.8003, 0.2124, 0.7953, 0.2124, 0.7953, 0.2124, 0.8003, 0.2124, 0.8003, 0.08496, 0.7953, 0.08496, 0.7953, 0.08496, 0.8003, 0.08496, 0.8003, 0.0, 0.7953, 0.0, 0.7953, 0.995, 0.7953, 1.0, 0.8003, 1.0, 0.8003, 0.995, 0.7953, 0.4783, 0.7953, 0.4833, 0.8003, 0.4833, 0.8003, 0.4783, 0.7953, 0.4833, 0.7953, 0.5167, 0.8003, 0.5167, 0.8003, 0.4833, 0.7953, 0.8003, 0.7953, 0.8583, 0.8003, 0.8583, 0.8003, 0.8003, 0.7953, 0.1367, 0.7953, 0.1417, 0.8003, 0.1417, 0.8003, 0.1367, 0.5217, 0.2354, 0.5167, 0.2354, 0.5167, 0.1504, 0.5217, 0.1504, 0.1417, 0.7953, 0.1417, 0.8003, 0.1997, 0.8003, 0.1997, 0.7953, 0.2047, 0.1417, 0.2047, 0.2, 0.1997, 0.2, 0.1997, 0.1417, 0.1417, 0.1417, 0.1417, 0.2, 0.1997, 0.2, 0.1997, 0.1417, 0.2047, 0.8583, 0.2047, 0.8633, 0.1997, 0.8633, 0.1997, 0.8583, 0.1417, 0.8583, 0.1417, 0.8633, 0.1997, 0.8633, 0.1997, 0.8583, 0.2047, 0.005, 0.2047, 0.1367, 0.1997, 0.1367, 0.1997, 0.005, 0.1417, 0.005, 0.1417, 0.1367, 0.1997, 0.1367, 0.1997, 0.005, 0.1417, 0.4833, 0.1417, 0.5167, 0.1997, 0.5167, 0.1997, 0.4833, 0.1417, 0.4783, 0.1417, 0.4833, 0.1997, 0.4833, 0.1997, 0.4783, 0.1417, 0.995, 0.1417, 1.0, 0.1997, 1.0, 0.1997, 0.995, 0.1417, 0.08496, 0.1997, 0.08496, 0.1997, 0.0, 0.1417, 0.0, 0.1417, 0.8003, 0.1417, 0.8583, 0.1997, 0.8583, 0.1997, 0.8003, 0.1417, 0.1367, 0.1417, 0.1417, 0.1997, 0.1417, 0.1997, 0.1367, 0.1417, 0.2124, 0.1997, 0.2124, 0.1997, 0.08496, 0.1417, 0.08496, 0.1417, 0.2974, 0.1997, 0.2974, 0.1997, 0.2124, 0.1417, 0.2124, 0.1417, 0.8633, 0.1417, 0.995, 0.1997, 0.995, 0.1997, 0.8633, 0.1417, 0.0, 0.1417, 0.005, 0.1997, 0.005, 0.1997, 0.0, 0.1417, 0.205, 0.1417, 0.4783, 0.1997, 0.4783, 0.1997, 0.205, 0.1417, 0.5167, 0.1417, 0.5217, 0.1997, 0.5217, 0.1997, 0.5167, 0.4783, 0.2354, 0.4833, 0.2354, 0.4833, 0.1504, 0.4783, 0.1504, 0.4833, 0.2354, 0.5167, 0.2354, 0.5167, 0.1504, 0.4833, 0.1504, 0.2047, 0.0, 0.2047, 0.005, 0.1997, 0.005, 0.1997, 0.0, 0.2047, 0.8633, 0.2047, 0.995, 0.1997, 0.995, 0.1997, 0.8633, 0.2047, 0.2974, 0.1997, 0.2974, 0.1997, 0.2124, 0.2047, 0.2124, 0.2047, 0.2124, 0.1997, 0.2124, 0.1997, 0.08496, 0.2047, 0.08496, 0.2047, 0.08496, 0.1997, 0.08496, 0.1997, 2.563e-06, 0.2047, 2.563e-06, 0.2047, 0.995, 0.2047, 1.0, 0.1997, 1.0, 0.1997, 0.995, 0.5167, 0.2354, 0.5217, 0.2354, 0.5217, 0.1504, 0.5167, 0.1504, 0.7953, 0.2354, 0.8003, 0.2354, 0.8003, 0.1504, 0.7953, 0.1504, 0.2047, 0.8003, 0.2047, 0.8583, 0.1997, 0.8583, 0.1997, 0.8003, 0.2047, 0.1367, 0.2047, 0.1417, 0.1997, 0.1417, 0.1997, 0.1367, 0.5217, 0.4833, 0.5217, 0.5167, 0.5167, 0.5167, 0.5167, 0.4833, 0.5167, 0.4833, 0.5167, 0.5167, 0.4833, 0.5167, 0.4833, 0.4833, 0.5217, 0.4783, 0.5217, 0.4833, 0.5167, 0.4833, 0.5167, 0.4783, 0.5167, 0.4783, 0.5167, 0.4833, 0.4833, 0.4833, 0.4833, 0.4783, 0.5167, 0.205, 0.5167, 0.4783, 0.4833, 0.4783, 0.4833, 0.205, 0.5217, 0.205, 0.5217, 0.4783, 0.5167, 0.4783, 0.5167, 0.205, 0.5217, 0.5167, 0.5217, 0.5217, 0.5167, 0.5217, 0.5167, 0.5167, 0.5167, 0.5167, 0.5167, 0.5217, 0.4833, 0.5217, 0.4833, 0.5167, 0.4833, 0.5167, 0.4833, 0.5217, 0.4783, 0.5217, 0.4783, 0.5167, 0.4833, 0.205, 0.4833, 0.4783, 0.4783, 0.4783, 0.4783, 0.205, 0.4833, 0.4783, 0.4833, 0.4833, 0.4783, 0.4833, 0.4783, 0.4783, 0.4833, 0.4833, 0.4833, 0.5167, 0.4783, 0.5167, 0.4783, 0.4833, 0.7953, 0.5167, 0.7953, 0.5217, 0.5217, 0.5217, 0.5217, 0.5167, 0.7953, 0.205, 0.7953, 0.4783, 0.5217, 0.4783, 0.5217, 0.205, 0.7953, 0.4783, 0.7953, 0.4833, 0.5217, 0.4833, 0.5217, 0.4783, 0.7953, 0.4833, 0.7953, 0.5167, 0.5217, 0.5167, 0.5217, 0.4833, 0.7953, 0.7953, 0.7953, 0.8003, 0.5217, 0.8003, 0.5217, 0.7953, 0.4833, 0.7953, 0.4833, 0.8003, 0.4783, 0.8003, 0.4783, 0.7953, 0.5217, 0.7953, 0.5217, 0.8003, 0.5167, 0.8003, 0.5167, 0.7953, 0.5167, 0.7953, 0.5167, 0.8003, 0.4833, 0.8003, 0.4833, 0.7953, 0.2047, 0.7953, 0.2047, 0.8003, 0.1997, 0.8003, 0.1997, 0.7953, 0.2047, 0.5167, 0.2047, 0.5217, 0.1997, 0.5217, 0.1997, 0.5167, 0.2047, 0.205, 0.2047, 0.4783, 0.1997, 0.4783, 0.1997, 0.205, 0.2047, 0.4783, 0.2047, 0.4833, 0.1997, 0.4833, 0.1997, 0.4783, 0.2047, 0.4833, 0.2047, 0.5167, 0.1997, 0.5167, 0.1997, 0.4833, 0.2047, 0.5217, 0.2047, 0.7953, 0.1997, 0.7953, 0.1997, 0.5217, 0.5167, 0.5217, 0.5167, 0.7953, 0.4833, 0.7953, 0.4833, 0.5217, 0.5217, 0.5217, 0.5217, 0.7953, 0.5167, 0.7953, 0.5167, 0.5217, 0.4833, 0.5217, 0.4833, 0.7953, 0.4783, 0.7953, 0.4783, 0.5217, 0.7953, 0.5217, 0.7953, 0.7953, 0.5217, 0.7953, 0.5217, 0.5217, 0.1417, 0.5217, 0.1417, 0.7953, 0.1997, 0.7953, 0.1997, 0.5217, 0.8583, 0.5217, 0.8583, 0.7953, 0.8003, 0.7953, 0.8003, 0.5217, 0.7953, 0.5217, 0.7953, 0.7953, 0.8003, 0.7953, 0.8003, 0.5217, 0.4833, 0.5217, 0.4833, 0.7953, 0.5167, 0.7953, 0.5167, 0.5217, 0.4783, 0.5217, 0.4783, 0.7953, 0.4833, 0.7953, 0.4833, 0.5217, 0.5217, 0.2354, 0.7953, 0.2354, 0.7953, 0.1504, 0.5217, 0.1504, 0.005, 0.5217, 0.005, 0.7953, 0.0, 0.7953, 0.0, 0.5217, 0.995, 0.5217, 0.995, 0.7953, 1.0, 0.7953, 1.0, 0.5217, 0.5217, 0.08496, 0.7953, 0.08496, 0.7953, 0.0, 0.5217, 0.0, 0.8003, 0.5217, 0.8003, 0.7953, 0.8583, 0.7953, 0.8583, 0.5217, 0.8633, 0.5217, 0.8633, 0.7953, 0.8583, 0.7953, 0.8583, 0.5217, 0.1997, 0.5217, 0.1997, 0.7953, 0.1417, 0.7953, 0.1417, 0.5217, 0.1367, 0.5217, 0.1367, 0.7953, 0.1417, 0.7953, 0.1417, 0.5217, 0.5217, 0.2124, 0.7953, 0.2124, 0.7953, 0.08496, 0.5217, 0.08496, 0.5217, 0.2974, 0.7953, 0.2974, 0.7953, 0.2124, 0.5217, 0.2124, 0.0, 0.5217, 0.0, 0.7953, 0.005, 0.7953, 0.005, 0.5217, 0.1367, 0.5217, 0.1367, 0.7953, 0.005, 0.7953, 0.005, 0.5217, 1.0, 0.5217, 1.0, 0.7953, 0.995, 0.7953, 0.995, 0.5217, 0.8633, 0.5217, 0.8633, 0.7953, 0.995, 0.7953, 0.995, 0.5217, 0.2047, 0.5217, 0.2047, 0.7953, 0.4783, 0.7953, 0.4783, 0.5217, 0.5167, 0.5217, 0.5167, 0.7953, 0.5217, 0.7953, 0.5217, 0.5217, 0.8583, 0.5217, 0.8583, 0.7953, 0.8633, 0.7953, 0.8633, 0.5217, 0.995, 0.5217, 0.995, 0.7953, 0.8633, 0.7953, 0.8633, 0.5217, 0.1417, 0.5217, 0.1417, 0.7953, 0.1367, 0.7953, 0.1367, 0.5217, 0.005, 0.5217, 0.005, 0.7953, 0.1367, 0.7953, 0.1367, 0.5217, 0.8003, 0.08496, 0.7953, 0.08496, 0.7953, 0.0, 0.8003, 0.0, 0.8003, 0.2354, 0.7953, 0.2354, 0.7953, 0.1504, 0.8003, 0.1504, 0.8003, 0.2124, 0.7953, 0.2124, 0.7953, 0.08496, 0.8003, 0.08496, 0.8003, 0.2974, 0.7953, 0.2974, 0.7953, 0.2124, 0.8003, 0.2124, 0.2047, 0.2, 0.2047, 0.205, 0.1997, 0.205, 0.1997, 0.2, 0.7953, 0.2, 0.7953, 0.205, 0.5217, 0.205, 0.5217, 0.2, 0.4833, 0.2, 0.4833, 0.205, 0.4783, 0.205, 0.4783, 0.2, 0.5217, 0.2, 0.5217, 0.205, 0.5167, 0.205, 0.5167, 0.2, 0.5167, 0.2, 0.5167, 0.205, 0.4833, 0.205, 0.4833, 0.2, 0.1417, 0.2, 0.1417, 0.205, 0.1997, 0.205, 0.1997, 0.2, 0.7953, 0.2, 0.7953, 0.205, 0.8003, 0.205, 0.8003, 0.2, 0.8583, 0.2, 0.8583, 0.205, 0.8003, 0.205, 0.8003, 0.2, 0.4783, 0.08496, 0.205, 0.08496, 0.205, 0.0, 0.4783, 0.0, 0.4783, 0.2124, 0.205, 0.2124, 0.205, 0.08496, 0.4783, 0.08496, 0.4783, 0.2974, 0.205, 0.2974, 0.205, 0.2124, 0.4783, 0.2124, 0.1417, 0.2, 0.1417, 0.205, 0.1367, 0.205, 0.1367, 0.2, 0.005, 0.2, 0.005, 0.205, 0.1367, 0.205, 0.1367, 0.2, 0.8583, 0.2, 0.8583, 0.205, 0.8633, 0.205, 0.8633, 0.2, 0.995, 0.2, 0.995, 0.205, 0.8633, 0.205, 0.8633, 0.2, 0.5167, 0.2, 0.5167, 0.205, 0.5217, 0.205, 0.5217, 0.2, 0.2, 0.2354, 0.205, 0.2354, 0.205, 0.1504, 0.2, 0.1504, 0.4783, 0.2354, 0.205, 0.2354, 0.205, 0.1504, 0.4783, 0.1504, 0.2047, 0.2, 0.2047, 0.205, 0.4783, 0.205, 0.4783, 0.2, 0.005, 0.2, 0.005, 0.205, 0.0, 0.205, 0.0, 0.2, 0.995, 0.2, 0.995, 0.205, 1.0, 0.205, 1.0, 0.2, 0.2, 0.08496, 0.205, 0.08496, 0.205, 0.0, 0.2, 0.0, 0.4783, 0.2, 0.4783, 0.205, 0.4833, 0.205, 0.4833, 0.2, 0.4833, 0.2, 0.4833, 0.205, 0.5167, 0.205, 0.5167, 0.2, 0.8633, 0.2, 0.8633, 0.205, 0.8583, 0.205, 0.8583, 0.2, 0.8003, 0.2, 0.8003, 0.205, 0.8583, 0.205, 0.8583, 0.2, 0.1367, 0.2, 0.1367, 0.205, 0.1417, 0.205, 0.1417, 0.2, 0.1997, 0.2, 0.1997, 0.205, 0.1417, 0.205, 0.1417, 0.2, 0.2, 0.2124, 0.205, 0.2124, 0.205, 0.08496, 0.2, 0.08496, 0.2, 0.2974, 0.205, 0.2974, 0.205, 0.2124, 0.2, 0.2124, 0.0, 0.2, 0.0, 0.205, 0.005, 0.205, 0.005, 0.2, 0.1367, 0.2, 0.1367, 0.205, 0.005, 0.205, 0.005, 0.2, 1.0, 0.2, 1.0, 0.205, 0.995, 0.205, 0.995, 0.2, 0.8633, 0.2, 0.8633, 0.205, 0.995, 0.205, 0.995, 0.2, 0.5217, 0.2, 0.5217, 0.205, 0.7953, 0.205, 0.7953, 0.2, 0.8003, 0.2, 0.8003, 0.205, 0.7953, 0.205, 0.7953, 0.2, 0.5217, 0.5217, 0.5217, 0.7953, 0.7953, 0.7953, 0.7953, 0.5217, 0.8003, 0.5217, 0.8003, 0.7953, 0.7953, 0.7953, 0.7953, 0.5217, 0.8003, 0.7953, 0.8003, 0.8003, 0.7953, 0.8003, 0.7953, 0.7953, 0.8003, 0.4833, 0.8003, 0.5167, 0.7953, 0.5167, 0.7953, 0.4833, 0.8003, 0.4783, 0.8003, 0.4833, 0.7953, 0.4833, 0.7953, 0.4783, 0.8003, 0.205, 0.8003, 0.4783, 0.7953, 0.4783, 0.7953, 0.205, 0.8003, 0.5167, 0.8003, 0.5217, 0.7953, 0.5217, 0.7953, 0.5167, 0.5217, 0.2354, 0.7953, 0.2354, 0.7953, 0.1504, 0.5217, 0.1504, 0.5217, 0.1367, 0.5217, 0.1417, 0.7953, 0.1417, 0.7953, 0.1367, 0.5217, 0.8003, 0.5217, 0.8583, 0.7953, 0.8583, 0.7953, 0.8003, 0.5217, 0.4833, 0.5217, 0.5167, 0.7953, 0.5167, 0.7953, 0.4833, 0.5217, 0.4783, 0.5217, 0.4833, 0.7953, 0.4833, 0.7953, 0.4783, 0.5217, 0.995, 0.5217, 1.0, 0.7953, 1.0, 0.7953, 0.995, 0.5217, 0.08496, 0.7953, 0.08496, 0.7953, 0.0, 0.5217, 0.0, 0.5217, 0.2124, 0.7953, 0.2124, 0.7953, 0.08496, 0.5217, 0.08496, 0.5217, 0.2974, 0.7953, 0.2974, 0.7953, 0.2124, 0.5217, 0.2124, 0.5217, 0.8633, 0.5217, 0.995, 0.7953, 0.995, 0.7953, 0.8633, 0.5217, 0.0, 0.5217, 0.005, 0.7953, 0.005, 0.7953, 0.0, 0.5217, 0.205, 0.5217, 0.4783, 0.7953, 0.4783, 0.7953, 0.205, 0.5217, 0.5167, 0.5217, 0.5217, 0.7953, 0.5217, 0.7953, 0.5167, 0.5217, 0.005, 0.5217, 0.1367, 0.7953, 0.1367, 0.7953, 0.005, 0.5217, 0.8583, 0.5217, 0.8633, 0.7953, 0.8633, 0.7953, 0.8583, 0.5217, 0.1417, 0.5217, 0.2, 0.7953, 0.2, 0.7953, 0.1417, 0.5217, 0.7953, 0.5217, 0.8003, 0.7953, 0.8003, 0.7953, 0.7953, 0.8003, 0.1417, 0.8003, 0.2, 0.7953, 0.2, 0.7953, 0.1417, 0.8003, 0.8583, 0.8003, 0.8633, 0.7953, 0.8633, 0.7953, 0.8583, 0.8003, 0.005, 0.8003, 0.1367, 0.7953, 0.1367, 0.7953, 0.005, 0.8003, 0.995, 0.8003, 1.0, 0.7953, 1.0, 0.7953, 0.995, 0.8003, 0.08496, 0.7953, 0.08496, 0.7953, 2.563e-06, 0.8003, 2.563e-06, 0.8003, 0.8003, 0.8003, 0.8583, 0.7953, 0.8583, 0.7953, 0.8003, 0.8003, 0.1367, 0.8003, 0.1417, 0.7953, 0.1417, 0.7953, 0.1367, 0.8003, 0.2124, 0.7953, 0.2124, 0.7953, 0.08496, 0.8003, 0.08496, 0.8003, 0.2974, 0.7953, 0.2974, 0.7953, 0.2124, 0.8003, 0.2124, 0.8003, 0.8633, 0.8003, 0.995, 0.7953, 0.995, 0.7953, 0.8633, 0.8003, 0.0, 0.8003, 0.005, 0.7953, 0.005, 0.7953, 0.0, 0.8003, 0.2354, 0.7953, 0.2354, 0.7953, 0.1504, 0.8003, 0.1504, 0.1997, 0.2, 0.1997, 0.205, 0.2047, 0.205, 0.2047, 0.2, 0.4783, 0.2, 0.4783, 0.205, 0.2047, 0.205, 0.2047, 0.2, 0.1997, 0.5217, 0.1997, 0.7953, 0.2047, 0.7953, 0.2047, 0.5217, 0.4783, 0.5217, 0.4783, 0.7953, 0.2047, 0.7953, 0.2047, 0.5217, 0.4783, 0.4833, 0.4783, 0.5167, 0.2047, 0.5167, 0.2047, 0.4833, 0.4783, 0.4783, 0.4783, 0.4833, 0.2047, 0.4833, 0.2047, 0.4783, 0.4783, 0.205, 0.4783, 0.4783, 0.2047, 0.4783, 0.2047, 0.205, 0.4783, 0.5167, 0.4783, 0.5217, 0.2047, 0.5217, 0.2047, 0.5167, 0.4783, 0.7953, 0.4783, 0.8003, 0.2047, 0.8003, 0.2047, 0.7953, 0.4783, 0.1367, 0.4783, 0.1417, 0.2047, 0.1417, 0.2047, 0.1367, 0.4783, 0.8003, 0.4783, 0.8583, 0.2047, 0.8583, 0.2047, 0.8003, 0.4783, 0.995, 0.4783, 1.0, 0.2047, 1.0, 0.2047, 0.995, 0.4783, 0.08496, 0.2047, 0.08496, 0.2047, 2.563e-06, 0.4783, 2.563e-06, 0.4783, 0.2124, 0.2047, 0.2124, 0.2047, 0.08496, 0.4783, 0.08496, 0.4783, 0.2974, 0.2047, 0.2974, 0.2047, 0.2124, 0.4783, 0.2124, 0.4783, 0.8633, 0.4783, 0.995, 0.2047, 0.995, 0.2047, 0.8633, 0.4783, 0.0, 0.4783, 0.005, 0.2047, 0.005, 0.2047, 0.0, 0.4783, 0.005, 0.4783, 0.1367, 0.2047, 0.1367, 0.2047, 0.005, 0.4783, 0.8583, 0.4783, 0.8633, 0.2047, 0.8633, 0.2047, 0.8583, 0.4783, 0.1417, 0.4783, 0.2, 0.2047, 0.2, 0.2047, 0.1417, 0.1997, 0.7953, 0.1997, 0.8003, 0.2047, 0.8003, 0.2047, 0.7953, 0.1997, 0.2354, 0.2047, 0.2354, 0.2047, 0.1504, 0.1997, 0.1504, 0.1997, 0.1417, 0.1997, 0.2, 0.2047, 0.2, 0.2047, 0.1417, 0.1997, 0.8583, 0.1997, 0.8633, 0.2047, 0.8633, 0.2047, 0.8583, 0.1997, 0.005, 0.1997, 0.1367, 0.2047, 0.1367, 0.2047, 0.005, 0.1997, 0.4833, 0.1997, 0.5167, 0.2047, 0.5167, 0.2047, 0.4833, 0.1997, 0.4783, 0.1997, 0.4833, 0.2047, 0.4833, 0.2047, 0.4783, 0.1997, 0.995, 0.1997, 1.0, 0.2047, 1.0, 0.2047, 0.995, 0.1997, 0.08496, 0.2047, 0.08496, 0.2047, 0.0, 0.1997, 0.0, 0.1997, 0.8003, 0.1997, 0.8583, 0.2047, 0.8583, 0.2047, 0.8003, 0.1997, 0.1367, 0.1997, 0.1417, 0.2047, 0.1417, 0.2047, 0.1367, 0.1997, 0.2124, 0.2047, 0.2124, 0.2047, 0.08496, 0.1997, 0.08496, 0.1997, 0.2974, 0.2047, 0.2974, 0.2047, 0.2124, 0.1997, 0.2124, 0.1997, 0.8633, 0.1997, 0.995, 0.2047, 0.995, 0.2047, 0.8633, 0.1997, 0.0, 0.1997, 0.005, 0.2047, 0.005, 0.2047, 0.0, 0.4783, 0.2354, 0.2047, 0.2354, 0.2047, 0.1504, 0.4783, 0.1504, 0.1997, 0.205, 0.1997, 0.4783, 0.2047, 0.4783, 0.2047, 0.205, 0.1997, 0.5167, 0.1997, 0.5217, 0.2047, 0.5217, 0.2047, 0.5167, 0.4783, 1.0, 0.2047, 1.0, 0.2047, 0.915, 0.4783, 0.915, 0.1997, 1.0, 0.2047, 1.0, 0.2047, 0.915, 0.1997, 0.915, 0.8003, 1.0, 0.7953, 1.0, 0.7953, 0.915, 0.8003, 0.915, 0.5217, 1.0, 0.7953, 1.0, 0.7953, 0.915, 0.5217, 0.915, 0.4783, 1.0, 0.205, 1.0, 0.205, 0.915, 0.4783, 0.915, 0.2, 1.0, 0.205, 1.0, 0.205, 0.915, 0.2, 0.915, 0.8003, 1.0, 0.7953, 1.0, 0.7953, 0.915, 0.8003, 0.915, 0.5217, 1.0, 0.7953, 1.0, 0.7953, 0.915, 0.5217, 0.915, 0.7953, 1.0, 0.8003, 1.0, 0.8003, 0.915, 0.7953, 0.915, 0.5167, 1.0, 0.5217, 1.0, 0.5217, 0.915, 0.5167, 0.915, 0.4833, 1.0, 0.5167, 1.0, 0.5167, 0.915, 0.4833, 0.915, 0.4783, 1.0, 0.4833, 1.0, 0.4833, 0.915, 0.4783, 0.915, 0.5217, 1.0, 0.5167, 1.0, 0.5167, 0.915, 0.5217, 0.915, 0.7953, 1.0, 0.8003, 1.0, 0.8003, 0.915, 0.7953, 0.915, 0.4783, 1.0, 0.4833, 1.0, 0.4833, 0.915, 0.4783, 0.915, 0.4833, 1.0, 0.5167, 1.0, 0.5167, 0.915, 0.4833, 0.915, 0.2047, 1.0, 0.4783, 1.0, 0.4783, 0.915, 0.2047, 0.915, 0.5167, 1.0, 0.4833, 1.0, 0.4833, 0.915, 0.5167, 0.915, 0.5217, 1.0, 0.5167, 1.0, 0.5167, 0.915, 0.5217, 0.915, 0.4833, 1.0, 0.4783, 1.0, 0.4783, 0.915, 0.4833, 0.915, 0.7953, 1.0, 0.5217, 1.0, 0.5217, 0.915, 0.7953, 0.915, 0.205, 1.0, 0.4783, 1.0, 0.4783, 0.915, 0.205, 0.915, 0.205, 1.0, 0.2, 1.0, 0.2, 0.915, 0.205, 0.915, 0.2047, 1.0, 0.1997, 1.0, 0.1997, 0.915, 0.2047, 0.915, 0.5167, 1.0, 0.4833, 1.0, 0.4833, 0.915, 0.5167, 0.915, 0.5167, 1.0, 0.5217, 1.0, 0.5217, 0.915, 0.5167, 0.915, 0.7953, 1.0, 0.5217, 1.0, 0.5217, 0.915, 0.7953, 0.915, 0.4833, 1.0, 0.4783, 1.0, 0.4783, 0.915, 0.4833, 0.915, 0.4783, 0.915, 0.2047, 0.915, 0.2047, 0.2354, 0.4783, 0.2354, 0.1997, 0.915, 0.2047, 0.915, 0.2047, 0.2354, 0.1997, 0.2354, 0.8003, 0.915, 0.7953, 0.915, 0.7953, 0.2354, 0.8003, 0.2354, 0.5217, 0.915, 0.7953, 0.915, 0.7953, 0.2354, 0.5217, 0.2354, 0.4783, 0.915, 0.205, 0.915, 0.205, 0.2354, 0.4783, 0.2354, 0.2, 0.915, 0.205, 0.915, 0.205, 0.2354, 0.2, 0.2354, 0.8003, 0.915, 0.7953, 0.915, 0.7953, 0.2354, 0.8003, 0.2354, 0.5217, 0.915, 0.7953, 0.915, 0.7953, 0.2354, 0.5217, 0.2354, 0.7953, 0.915, 0.8003, 0.915, 0.8003, 0.2354, 0.7953, 0.2354, 0.5167, 0.915, 0.5217, 0.915, 0.5217, 0.2354, 0.5167, 0.2354, 0.4833, 0.915, 0.5167, 0.915, 0.5167, 0.2354, 0.4833, 0.2354, 0.4783, 0.915, 0.4833, 0.915, 0.4833, 0.2354, 0.4783, 0.2354, 0.5217, 0.915, 0.5167, 0.915, 0.5167, 0.2354, 0.5217, 0.2354, 0.7953, 0.915, 0.8003, 0.915, 0.8003, 0.2354, 0.7953, 0.2354, 0.4783, 0.915, 0.4833, 0.915, 0.4833, 0.2354, 0.4783, 0.2354, 0.4833, 0.915, 0.5167, 0.915, 0.5167, 0.2354, 0.4833, 0.2354, 0.2047, 0.915, 0.4783, 0.915, 0.4783, 0.2354, 0.2047, 0.2354, 0.5167, 0.915, 0.4833, 0.915, 0.4833, 0.2354, 0.5167, 0.2354, 0.5217, 0.915, 0.5167, 0.915, 0.5167, 0.2354, 0.5217, 0.2354, 0.4833, 0.915, 0.4783, 0.915, 0.4783, 0.2354, 0.4833, 0.2354, 0.7953, 0.915, 0.5217, 0.915, 0.5217, 0.2354, 0.7953, 0.2354, 0.205, 0.915, 0.4783, 0.915, 0.4783, 0.2354, 0.205, 0.2354, 0.205, 0.915, 0.2, 0.915, 0.2, 0.2354, 0.205, 0.2354, 0.2047, 0.915, 0.1997, 0.915, 0.1997, 0.2354, 0.2047, 0.2354, 0.5167, 0.915, 0.4833, 0.915, 0.4833, 0.2354, 0.5167, 0.2354, 0.5167, 0.915, 0.5217, 0.915, 0.5217, 0.2354, 0.5167, 0.2354, 0.7953, 0.915, 0.5217, 0.915, 0.5217, 0.2354, 0.7953, 0.2354, 0.4833, 0.915, 0.4783, 0.915, 0.4783, 0.2354, 0.4833, 0.2354])
me_cube_003.use_remesh_preserve_volume = False
me_cube_003.use_remesh_preserve_attributes = False
me_cube_003.use_mirror_vertex_groups = False
me_cube_003.update()
me_cube_005 = bpy.data.meshes.new('Cube.005')
me_cube_005.from_pydata([(-0.0294, -0.0294, 0.003959), (-0.0294, -0.0294, 0.01162), (-0.0294, 0.0294, 0.003959), (-0.0294, 0.0294, 0.01162), (0.0294, -0.0294, 0.003959), (0.0294, -0.0294, 0.01162), (0.0294, 0.0294, 0.003959), (0.0294, 0.0294, 0.01162), (-0.02601, 0.0294, 0.01162), (-0.0289, 0.0294, 0.003959), (-0.02601, -0.0294, 0.01162), (-0.0289, -0.0294, 0.003959), (0.02601, 0.0294, 0.01162), (0.0289, -0.0294, 0.003959), (0.0289, 0.0294, 0.003959), (0.02601, -0.0294, 0.01162), (-0.0294, 0.02601, 0.01162), (-0.0294, 0.0289, 0.003959), (0.0294, 0.02601, 0.01162), (0.0294, 0.0289, 0.003959), (-0.02601, 0.02601, 0.01162), (-0.0289, 0.0289, 0.003959), (0.02601, 0.02601, 0.01162), (0.0289, 0.0289, 0.003959), (-0.0294, -0.0289, 0.003959), (0.0294, -0.02601, 0.01162), (-0.02601, -0.02601, 0.01162), (-0.0289, -0.0289, 0.003959), (0.02601, -0.02601, 0.01162), (0.0289, -0.0289, 0.003959), (-0.0294, -0.02601, 0.01162), (0.0294, -0.0289, 0.003959), (-0.0294, -0.0294, 0.008621), (-0.0294, 0.0294, 0.008621), (0.0294, 0.0294, 0.008621), (0.0294, -0.0294, 0.008621), (-0.02601, -0.0294, 0.008621), (-0.02601, 0.0294, 0.008621), (0.02601, -0.0294, 0.008621), (0.02601, 0.0294, 0.008621), (0.0294, 0.02601, 0.008621), (-0.0294, 0.02601, 0.008621), (-0.0294, -0.02601, 0.008621), (0.0294, -0.02601, 0.008621), (-0.0294, 0.0294, 0.004459), (0.0294, 0.0294, 0.004459), (0.0294, -0.0294, 0.004459), (-0.0289, -0.0294, 0.004459), (-0.0289, 0.0294, 0.004459), (0.0289, -0.0294, 0.004459), (0.0289, 0.0294, 0.004459), (0.0294, 0.0289, 0.004459), (-0.0294, 0.0289, 0.004459), (-0.0294, -0.0289, 0.004459), (0.0294, -0.0289, 0.004459), (-0.0294, -0.0294, 0.004459)], [], [(52, 44, 2, 17), (50, 45, 6, 14), (54, 46, 4, 31), (47, 55, 0, 11), (23, 14, 6, 19), (20, 8, 3, 16), (22, 12, 8, 20), (17, 2, 9, 21), (49, 47, 11, 13), (44, 48, 9, 2), (46, 49, 13, 4), (18, 7, 12, 22), (21, 9, 14, 23), (48, 50, 14, 9), (27, 21, 23, 29), (25, 18, 22, 28), (24, 17, 21, 27), (28, 22, 20, 26), (26, 20, 16, 30), (29, 23, 19, 31), (45, 51, 19, 6), (53, 52, 17, 24), (55, 53, 24, 0), (13, 29, 31, 4), (10, 26, 30, 1), (15, 28, 26, 10), (0, 24, 27, 11), (5, 25, 28, 15), (11, 27, 29, 13), (51, 54, 31, 19), (18, 25, 43, 40), (1, 30, 42, 32), (30, 16, 41, 42), (7, 18, 40, 34), (8, 12, 39, 37), (5, 15, 38, 35), (3, 8, 37, 33), (15, 10, 36, 38), (10, 1, 32, 36), (25, 5, 35, 43), (12, 7, 34, 39), (16, 3, 33, 41), (40, 43, 54, 51), (32, 42, 53, 55), (42, 41, 52, 53), (34, 40, 51, 45), (37, 39, 50, 48), (35, 38, 49, 46), (33, 37, 48, 44), (38, 36, 47, 49), (36, 32, 55, 47), (43, 35, 46, 54), (39, 34, 45, 50), (41, 33, 44, 52)])
me_cube_005.polygons.foreach_set('use_smooth', [True] * 54)
_uv = me_cube_005.uv_layers.new(name='UVMap')
_uv.uv.foreach_set('vector', [0.008502, 0.3863, 0.0, 0.3863, 0.0, 0.3692, 0.008502, 0.3692, 0.008503, 0.4268, 0.0, 0.4268, 0.0, 0.4158, 0.008503, 0.4158, 0.9915, 0.3863, 1.0, 0.3863, 1.0, 0.3692, 0.9915, 0.3692, 0.9915, 0.4268, 1.0, 0.4268, 1.0, 0.4158, 0.9915, 0.4158, 0.9915, 0.9915, 0.9915, 1.0, 1.0, 1.0, 1.0, 0.9915, 0.05765, 0.9423, 0.05765, 1.0, 0.0, 1.0, 0.0, 0.9423, 0.9423, 0.9423, 0.9423, 1.0, 0.05765, 1.0, 0.05765, 0.9423, 0.0, 0.9915, 0.0, 1.0, 0.008503, 1.0, 0.008503, 0.9915, 0.008503, 0.4268, 0.9915, 0.4268, 0.9915, 0.4158, 0.008503, 0.4158, 1.0, 0.4268, 0.9915, 0.4268, 0.9915, 0.4158, 1.0, 0.4158, 0.0, 0.4268, 0.008503, 0.4268, 0.008503, 0.4158, 0.0, 0.4158, 1.0, 0.9423, 1.0, 1.0, 0.9423, 1.0, 0.9423, 0.9423, 0.008503, 0.9915, 0.008503, 1.0, 0.9915, 1.0, 0.9915, 0.9915, 0.9915, 0.4268, 0.008503, 0.4268, 0.008503, 0.4158, 0.9915, 0.4158, 0.008503, 0.008502, 0.008503, 0.9915, 0.9915, 0.9915, 0.9915, 0.008502, 1.0, 0.05765, 1.0, 0.9423, 0.9423, 0.9423, 0.9423, 0.05765, 0.0, 0.008502, 0.0, 0.9915, 0.008503, 0.9915, 0.008503, 0.008502, 0.9423, 0.05765, 0.9423, 0.9423, 0.05765, 0.9423, 0.05765, 0.05765, 0.05765, 0.05765, 0.05765, 0.9423, 0.0, 0.9423, 0.0, 0.05765, 0.9915, 0.008502, 0.9915, 0.9915, 1.0, 0.9915, 1.0, 0.008502, 0.0, 0.3863, 0.008502, 0.3863, 0.008502, 0.3692, 0.0, 0.3692, 0.9915, 0.3863, 0.008502, 0.3863, 0.008502, 0.3692, 0.9915, 0.3692, 1.0, 0.3863, 0.9915, 0.3863, 0.9915, 0.3692, 1.0, 0.3692, 0.9915, 0.0, 0.9915, 0.008502, 1.0, 0.008502, 1.0, 0.0, 0.05765, 0.0, 0.05765, 0.05765, 0.0, 0.05765, 0.0, 0.0, 0.9423, 0.0, 0.9423, 0.05765, 0.05765, 0.05765, 0.05765, 0.0, 0.0, 0.0, 0.0, 0.008502, 0.008503, 0.008502, 0.008503, 0.0, 1.0, 0.0, 1.0, 0.05765, 0.9423, 0.05765, 0.9423, 0.0, 0.008503, 0.0, 0.008503, 0.008502, 0.9915, 0.008502, 0.9915, 0.0, 0.008502, 0.3863, 0.9915, 0.3863, 0.9915, 0.3692, 0.008502, 0.3692, 0.05765, 0.6308, 0.9423, 0.6308, 0.9423, 0.5284, 0.05765, 0.5284, 1.0, 0.6308, 0.9423, 0.6308, 0.9423, 0.5284, 1.0, 0.5284, 0.9423, 0.6308, 0.05765, 0.6308, 0.05765, 0.5284, 0.9423, 0.5284, 0.0, 0.6308, 0.05765, 0.6308, 0.05765, 0.5284, 0.0, 0.5284, 0.9423, 0.5842, 0.05765, 0.5842, 0.05765, 0.5183, 0.9423, 0.5183, 0.0, 0.5842, 0.05765, 0.5842, 0.05765, 0.5183, 0.0, 0.5183, 1.0, 0.5842, 0.9423, 0.5842, 0.9423, 0.5183, 1.0, 0.5183, 0.05765, 0.5842, 0.9423, 0.5842, 0.9423, 0.5183, 0.05765, 0.5183, 0.9423, 0.5842, 1.0, 0.5842, 1.0, 0.5183, 0.9423, 0.5183, 0.9423, 0.6308, 1.0, 0.6308, 1.0, 0.5284, 0.9423, 0.5284, 0.05765, 0.5842, 0.0, 0.5842, 0.0, 0.5183, 0.05765, 0.5183, 0.05765, 0.6308, 0.0, 0.6308, 0.0, 0.5284, 0.05765, 0.5284, 0.05765, 0.5284, 0.9423, 0.5284, 0.9915, 0.3863, 0.008502, 0.3863, 1.0, 0.5284, 0.9423, 0.5284, 0.9915, 0.3863, 1.0, 0.3863, 0.9423, 0.5284, 0.05765, 0.5284, 0.008502, 0.3863, 0.9915, 0.3863, 0.0, 0.5284, 0.05765, 0.5284, 0.008502, 0.3863, 0.0, 0.3863, 0.9423, 0.5183, 0.05765, 0.5183, 0.008503, 0.4268, 0.9915, 0.4268, 0.0, 0.5183, 0.05765, 0.5183, 0.008503, 0.4268, 0.0, 0.4268, 1.0, 0.5183, 0.9423, 0.5183, 0.9915, 0.4268, 1.0, 0.4268, 0.05765, 0.5183, 0.9423, 0.5183, 0.9915, 0.4268, 0.008503, 0.4268, 0.9423, 0.5183, 1.0, 0.5183, 1.0, 0.4268, 0.9915, 0.4268, 0.9423, 0.5284, 1.0, 0.5284, 1.0, 0.3863, 0.9915, 0.3863, 0.05765, 0.5183, 0.0, 0.5183, 0.0, 0.4268, 0.008503, 0.4268, 0.05765, 0.5284, 0.0, 0.5284, 0.0, 0.3863, 0.008502, 0.3863])
me_cube_005.use_remesh_preserve_volume = False
me_cube_005.use_remesh_preserve_attributes = False
me_cube_005.use_mirror_vertex_groups = False
me_cube_005.update()

# ---- objects
ob_fancybutton_base = bpy.data.objects.new('FancyButton_Base', me_cube_003)
ob_famcybutton_top = bpy.data.objects.new('FamcyButton_Top', me_cube_005)

# ---- transforms, parenting, visibility, modifiers, constraints
ob_fancybutton_base.location = (0.0, 0.0, 0.0)
ob_fancybutton_base.lineart.crease_threshold = 0.0
_m = ob_fancybutton_base.modifiers.new('Subsurf', 'SUBSURF')
_m.uv_smooth = 'PRESERVE_CORNERS'
_m.quality = 1
_m.render_levels = 1
_m.show_only_control_edges = False
ob_famcybutton_top.location = (0.0, 0.0, 0.0)
ob_famcybutton_top.lineart.crease_threshold = 0.0
_m = ob_famcybutton_top.modifiers.new('Subsurf', 'SUBSURF')
_m.uv_smooth = 'PRESERVE_CORNERS'
_m.quality = 1
_m.render_levels = 1
_m.show_only_control_edges = False

# ---- collection membership
col_collection_1.objects.link(ob_fancybutton_base)
col_collection_5.objects.link(ob_famcybutton_top)

# ---- scene / render settings (as saved in the file)
scene.frame_start = 1; scene.frame_end = 250; scene.frame_set(1)
scene.render.engine = 'CYCLES'
scene.render.resolution_percentage = 50
scene.render.dither_intensity = 0.0
scene.cycles.use_denoising = False
scene.cycles.samples = 128
scene.cycles.sampling_pattern = 'TABULATED_SOBOL'
scene.cycles.light_sampling_threshold = 0.0
scene.cycles.use_adaptive_sampling = False
scene.cycles.use_light_tree = False
scene.cycles.blur_glossy = 0.0
scene.cycles.sample_clamp_indirect = 0.0
scene.view_settings.view_transform = 'Standard'
bpy.context.view_layer.update()

# ---- added for rendering (the .blend has no active camera and no usable light): camera, sun
cam_auto = bpy.data.cameras.new('AutoCamera')
cam_auto.lens = 50.0
cam_auto.sensor_width = 36.0
cam_auto.clip_end = 1000.0
ob_auto_camera = bpy.data.objects.new('AutoCamera', cam_auto)
scene.collection.objects.link(ob_auto_camera)
ob_auto_camera.location = (0.185045, -0.222054, 0.153846)
ob_auto_camera.rotation_euler = (1.09748, -7.21219e-08, 0.694738)
scene.camera = ob_auto_camera
light_auto_sun = bpy.data.lights.new('AutoSun', 'SUN')
light_auto_sun.energy = 3.0
light_auto_sun.angle = 0.0523599
ob_auto_sun = bpy.data.objects.new('AutoSun', light_auto_sun)
scene.collection.objects.link(ob_auto_sun)
ob_auto_sun.rotation_euler = (0.872665, 0.174533, 0.523599)
bpy.context.view_layer.update()
